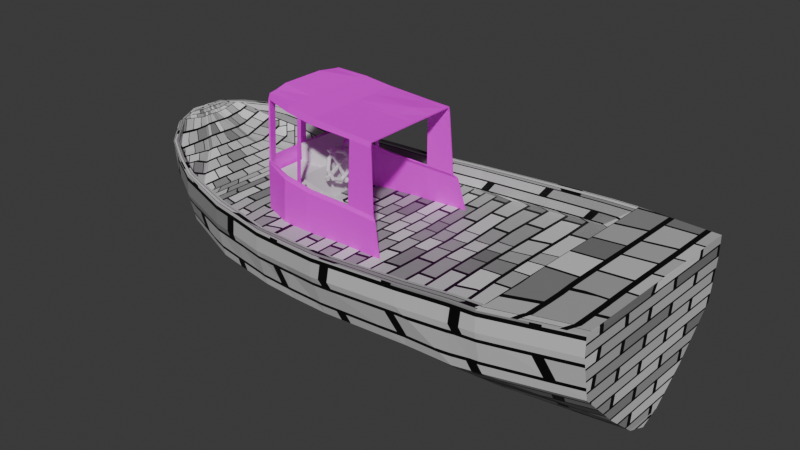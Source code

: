 # Source: Boat.blend  (saved by Blender 5.1.29; exported with 4.5.12 LTS)
import bpy
from mathutils import Matrix  # noqa: F401  (used for matrix-valued properties, if any)

bpy.ops.wm.read_factory_settings(use_empty=True)
scene = bpy.context.scene
scene.name = 'Scene'

# ---- collections
col_collection = bpy.data.collections.new('Collection'); scene.collection.children.link(col_collection)

# ---- materials (node trees are filled in below, after node groups)
mat_material_001 = bpy.data.materials.new('Material.001')
mat_material_001.alpha_threshold = 0.0
mat_material_001.use_backface_culling_lightprobe_volume = False
mat_material_001.roughness = 0.5
mat_material_001.line_color = (0.0, 0.0, 0.0, 1.0)
mat_material = bpy.data.materials.new('Material')
mat_material.alpha_threshold = 0.0
mat_material.use_backface_culling_lightprobe_volume = False
mat_material.roughness = 0.5
mat_material.line_color = (0.0, 0.0, 0.0, 1.0)

# ---- material node trees
mat_material_001.use_nodes = True; mat_material_001.node_tree.nodes.clear()
_N = mat_material_001.node_tree.nodes; _L = mat_material_001.node_tree.links
n0 = _N.new('ShaderNodeOutputMaterial'); n0.name = 'Material Output'; n0.location = (200, 100)
n1 = _N.new('ShaderNodeBsdfPrincipled'); n1.name = 'Principled BSDF'; n1.location = (-200, 100)
n2 = _N.new('ShaderNodeTexBrick'); n2.name = 'Brick Texture'; n2.location = (-522, 77)
n2.width = 165
n3 = _N.new('ShaderNodeUVMap'); n3.name = 'UV Map'; n3.location = (-724, -41)
_L.new(n1.outputs[0], n0.inputs[0])
_L.new(n2.outputs[0], n1.inputs[0])
_L.new(n3.outputs[0], n2.inputs[0])
n0.is_active_output = True
mat_material.use_nodes = True; mat_material.node_tree.nodes.clear()
_N = mat_material.node_tree.nodes; _L = mat_material.node_tree.links
n0 = _N.new('ShaderNodeOutputMaterial'); n0.name = 'Material Output'; n0.location = (200, 100)
n1 = _N.new('ShaderNodeBsdfPrincipled'); n1.name = 'Principled BSDF'; n1.location = (-200, 100)
n2 = _N.new('ShaderNodeTexImage'); n2.name = 'Image Texture'; n2.location = (-522, 77)
_L.new(n1.outputs[0], n0.inputs[0])
_L.new(n2.outputs[0], n1.inputs[0])
_L.new(n2.outputs[1], n1.inputs[4])
n0.is_active_output = True

# ---- world
world_world = bpy.data.worlds.new('World'); scene.world = world_world
world_world.use_nodes = True; world_world.node_tree.nodes.clear()
_N = world_world.node_tree.nodes; _L = world_world.node_tree.links
n0 = _N.new('ShaderNodeOutputWorld'); n0.name = 'World Output'; n0.location = (200, 100)
n1 = _N.new('ShaderNodeBackground'); n1.name = 'Background'; n1.location = (-200, 100)
n1.inputs[0].default_value = (0.05088, 0.05088, 0.05088, 1.0)
_L.new(n1.outputs[0], n0.inputs[0])
n0.is_active_output = True
world_world.color = (0.05088, 0.05088, 0.05088)
world_world.sun_shadow_jitter_overblur = 0.0

# ---- meshes
me_cube = bpy.data.meshes.new('Cube')
me_cube.from_pydata([(-4.871, 4.374, -1.243), (-4.841, 4.039, -2.669), (-5.007, -4.326, -1.068), (-4.972, -4.048, -2.512), (-4.925, -0.05288, -5.216), (-5.078, -0.007506, -1.297), (-8.116, 0.03176, -3.326), (-8.124, -3.09, -1.128), (-8.142, -3.356, -0.2406), (-8.035, 3.531, -0.3731), (-8.022, 3.226, -1.495), (-7.607, 0.0674, -1.216), (-9.162, 0.07689, -1.823), (-9.209, -2.633, 0.2082), (-10.05, -1.624, 0.8553), (-9.115, 2.773, 0.08756), (-10.07, 0.1183, -0.404), (-9.116, 0.09619, -0.3624), (-10.02, 0.1225, 0.6203), (-9.992, 1.903, 0.7847), (-2.235, 4.312, -2.844), (-2.413, -4.78, -1.138), (-2.371, -4.388, -2.663), (-2.265, 4.762, -1.317), (-2.333, -0.08977, -5.58), (0.5181, -4.429, -2.741), (0.639, 4.955, -1.21), (0.6542, 4.271, -2.903), (0.4817, -5.047, -1.03), (0.5583, -0.1337, -5.787), (4.237, -4.479, -2.493), (4.358, 4.848, -0.9315), (-4.824, 4.027, -0.3595), (4.375, 4.222, -2.654), (4.202, -5.037, -0.7592), (4.28, -0.1836, -5.588), (-10.35, 0.8278, 1.005), (-10.38, 0.1004, 0.4057), (-10.36, 0.1046, 1.016), (-10.37, -0.5639, 1.032), (6.194, -4.609, -2.354), (6.315, 4.729, -0.7765), (6.693, -0.1546, -0.6939), (6.334, 4.307, -2.466), (6.161, -4.964, -0.6087), (6.311, -0.2094, -5.409), (-4.943, -1.605, -3.933), (-4.473, -3.725, -1.212), (-8.129, -1.014, -2.402), (-7.635, -2.754, -1.205), (-9.168, -0.7669, -1.143), (-9.928, -0.4351, -0.145), (-9.133, -0.9973, -0.3414), (-10.02, -0.3444, 0.6293), (-2.353, -1.837, -4.255), (-1.924, -4.129, -1.208), (1.85, -4.159, -1.093), (0.5387, -1.835, -4.51), (4.652, -4.107, -0.8775), (4.261, -1.978, -4.625), (-10.38, -0.1826, 0.6269), (-10.36, -0.1685, 1.021), (6.651, -3.846, -0.716), (6.279, -1.926, -4.575), (-4.391, 3.805, -1.227), (-4.896, 1.506, -4.017), (-7.578, 2.682, -1.209), (-8.095, 1.096, -2.558), (-9.912, 0.6662, -0.1726), (-9.1, 1.177, -0.3832), (-10.01, 0.5838, 0.6114), (-9.141, 0.9325, -1.185), (-1.829, 4.167, -1.205), (-2.299, 1.665, -4.343), (1.946, 4.183, -1.076), (0.5914, 1.577, -4.593), (4.872, 4.092, -0.8478), (4.319, 1.611, -4.758), (-10.38, 0.3571, 0.583), (-10.36, 0.3793, 1.011), (6.702, 3.991, -0.7011), (6.332, 1.432, -4.703), (-4.945, -2.438, -3.539), (-8.12, -1.82, -1.966), (-9.262, -1.474, -0.6195), (-10.05, -0.8811, 0.2497), (-2.355, -2.663, -3.791), (-2.415, -4.45, -1.155), (0.4874, -4.653, -1.043), (0.5356, -2.705, -3.895), (4.208, -4.587, -0.7721), (4.321, -2.718, -3.99), (-10.37, -0.2932, 0.6912), (6.169, -4.486, -0.6211), (6.225, -2.703, -3.929), (-5.01, -3.979, -1.085), (-8.168, -3.115, -0.3779), (-9.158, -2.408, 0.04301), (-10.04, -1.366, 0.8503), (-10.37, -0.2896, 1.027), (-4.887, 4.011, -1.252), (-8.069, 3.212, -0.3978), (-9.041, 2.531, 0.05688), (-9.998, 1.526, 0.7919), (-10.35, 0.5095, 1.011), (-4.872, 2.367, -3.65), (-8.06, 1.905, -2.193), (-10.02, 1.118, 0.2097), (-9.154, 1.852, -0.6529), (-2.278, 4.369, -1.321), (-2.275, 2.521, -3.905), (0.632, 4.52, -1.205), (0.6159, 2.479, -4.002), (4.35, 4.353, -0.924), (4.35, 2.336, -4.341), (-10.36, 0.5059, 0.6752), (6.307, 4.224, -0.7681), (6.307, 2.383, -4.195), (-7.126, -3.542, -1.891), (-7.108, -0.003163, -4.353), (-7.028, 3.94, -0.8671), (-6.642, 0.03643, -1.232), (-7.014, 3.621, -2.156), (-7.148, -3.814, -0.7161), (-6.684, -3.398, -1.206), (-7.12, -1.328, -3.154), (-7.078, 1.327, -3.275), (-6.611, 3.478, -1.215), (-7.144, -3.521, -0.7218), (-7.118, -2.109, -2.832), (-7.051, 2.131, -2.997), (-7.034, 3.601, -0.8624), (2.127, -0.09592, -1.047), (4.722, -0.1306, -0.8496), (-4.815, 4.39, -0.3586), (6.302, 4.746, 0.0787), (-7.998, 3.226, 0.2979), (-7.993, 3.544, 0.2918), (-6.989, 3.956, -0.007857), (-9.034, 2.627, 0.5527), (-9.029, 2.969, 0.5462), (-9.798, 1.783, 0.7329), (-9.792, 2.159, 0.7256), (-2.216, 4.778, -0.4541), (0.6781, 4.971, -0.3501), (4.397, 4.864, -0.07128), (-2.228, 4.386, -0.4667), (0.6712, 4.536, -0.3447), (4.389, 4.369, -0.06384), (6.294, 4.241, 0.08705), (-6.994, 3.617, -0.002309), (-2.367, -4.763, -0.3146), (-4.954, -4.311, -0.2381), (-7.114, -3.799, 0.08919), (-9.122, -2.729, 0.6068), (-9.838, -1.848, 0.8086), (-8.105, -3.343, 0.3459), (0.5171, -5.032, -0.2164), (-2.368, -4.434, -0.3402), (4.237, -5.022, 0.05353), (0.5227, -4.637, -0.2294), (6.15, -4.948, 0.1989), (4.244, -4.572, 0.04067), (6.157, -4.471, 0.1865), (-4.952, -3.964, -0.2483), (-8.102, -3.1, 0.3412), (-9.118, -2.509, 0.6025), (-9.834, -1.59, 0.8037), (-7.109, -3.506, 0.08355), (-0.7805, 4.292, -2.893), (-0.9496, -4.912, -1.086), (-0.8777, -0.1109, -5.697), (-0.916, -4.408, -2.727), (-0.7965, 4.86, -1.265), (-0.8952, -1.699, -4.539), (-0.4689, -4.23, -1.135), (-0.846, 1.485, -4.616), (-0.3714, 4.233, -1.122), (-0.8996, -2.683, -3.854), (-0.9444, -4.55, -1.097), (-0.8031, 4.446, -1.259), (-0.8193, 2.501, -3.962), (-0.7574, 4.876, -0.4055), (-0.7639, 4.462, -0.4), (-0.9142, -4.897, -0.2727), (-0.909, -4.534, -0.2845), (-3.526, 4.174, -2.759), (-3.695, -4.554, -1.093), (-3.616, -0.07289, -5.389), (-3.659, -4.22, -2.595), (-3.555, 4.566, -1.272), (-3.635, -1.806, -4.065), (-3.205, -3.989, -1.244), (-3.582, 1.667, -4.158), (-3.115, 4.03, -1.249), (-3.636, -2.552, -3.655), (-3.704, -4.217, -1.118), (-3.575, 4.188, -1.285), (-3.559, 2.442, -3.768), (-3.501, 4.583, -0.3922), (-3.51, 4.205, -0.395), (-3.646, -4.539, -0.265), (-3.645, -4.2, -0.2777), (-4.69, -1.866, -1.249), (-7.629, -1.406, -1.211), (-9.13, -0.7714, -0.3457), (-10.02, -0.1456, 0.6255), (-10.36, 0.009325, 1.018), (-4.933, -0.6677, -4.715), (-8.116, -0.4289, -2.913), (-9.16, -0.3249, -1.424), (-10.06, -0.08377, -0.304), (-2.338, -0.762, -5.037), (0.5531, -0.8053, -5.212), (4.277, -0.859, -5.21), (-10.38, 0.005367, 0.4925), (6.67, -1.556, -0.6998), (6.295, -1.011, -5.124), (-7.11, -0.5375, -3.892), (-6.674, -1.834, -1.218), (2.066, -1.379, -1.063), (4.701, -1.422, -0.8579), (-0.8826, -0.7828, -5.137), (-3.622, -0.7164, -4.864), (-4.913, 0.5876, -4.729), (-8.1, 0.5108, -2.97), (-10.06, 0.3219, -0.3209), (-9.147, 0.4962, -1.432), (-2.317, 0.6105, -5.052), (0.5745, 0.5673, -5.227), (4.3, 0.5124, -5.284), (-10.38, 0.1978, 0.4906), (6.712, 1.163, -0.7067), (6.319, 0.5567, -5.175), (-4.639, 1.72, -1.27), (-7.583, 1.572, -1.211), (-9.103, 0.9816, -0.3795), (-10.01, 0.339, 0.6161), (-10.36, 0.2018, 1.014), (-6.615, 1.952, -1.225), (-7.092, 0.5531, -3.927), (2.049, 1.22, -1.073), (4.738, 1.017, -0.8644), (-0.8612, 0.5897, -5.152), (-3.601, 0.5975, -4.88), (7.386, 1.181, 0.167), (7.459, 0.5423, -5.07), (7.344, -1.538, 0.2274), (7.434, -1.025, -5.018), (7.297, -4.485, 0.268), (7.29, -4.963, 0.2801), (7.435, 4.225, 0.1157), (7.442, 4.73, 0.1072), (7.324, -2.729, 0.2372), (7.404, 2.319, 0.1427), (7.366, -0.1363, 0.204), (7.469, 2.33, -3.976), (7.435, 4.225, 0.1157), (7.389, -2.717, -3.824), (7.297, -4.485, 0.268), (7.471, 1.384, -4.583), (7.419, -1.907, -4.458), (7.45, -0.2238, -5.303), (7.301, -4.979, -0.5013), (7.473, 4.293, -2.316), (7.454, 4.715, -0.6698), (7.332, -4.621, -2.157), (10.84, 0.9605, 0.4557), (10.91, 0.3928, -4.791), (10.8, -1.397, 0.5038), (10.89, -0.9663, -4.744), (10.76, -3.952, 0.544), (10.76, -4.367, 0.5524), (10.88, 3.599, 0.4066), (10.89, 4.037, 0.4008), (10.79, -2.43, 0.5187), (10.86, 1.948, 0.4345), (10.82, -0.1817, 0.4836), (10.92, 1.946, -3.671), (10.88, 3.599, 0.4066), (10.85, -2.43, -3.555), (10.76, -3.952, 0.544), (10.92, 0.5393, -4.739), (10.89, -1.147, -4.67), (10.91, -0.272, -5.026), (10.77, -4.382, -0.228), (10.92, 3.652, -2.025), (10.9, 4.022, -0.3792), (10.8, -4.077, -1.886), (-3.109, 1.617, -1.277), (-3.162, -1.762, -1.259), (-3.114, -0.02748, -1.258), (-1.824, -0.03987, -1.206), (-1.814, 1.531, -1.226), (-1.862, -1.669, -1.214), (-0.4064, -0.05881, -1.112), (-0.3869, 1.427, -1.134), (-0.4319, -1.567, -1.127), (-10.26, 0.1112, 0.9476), (-10.28, -0.8732, 0.9724), (-10.29, 0.1056, 0.1696), (-10.24, 1.141, 0.9309), (-10.25, -0.2562, 0.4018), (-10.27, -0.2184, 0.9539), (-10.26, 0.4404, 0.9412), (-10.24, 0.4472, 0.3627), (-10.27, -0.603, 0.9672), (-10.28, -0.4646, 0.5625), (-10.26, 0.6844, 0.5395), (-10.25, 0.8065, 0.9374), (-10.29, -0.02062, 0.2603), (-10.26, -0.03442, 0.9504), (-10.26, 0.2432, 0.945), (-10.28, 0.234, 0.254), (-9.116, 0.09619, -0.4644), (-9.133, -0.9973, -0.4433), (-9.1, 1.177, -0.4852), (-9.13, -0.7714, -0.4477), (-9.103, 0.9816, -0.4814), (-4.345, 1.27, -1.602), (-4.238, 1.275, -1.594)], [(317, 314), (318, 316), (315, 317), (314, 318)], [(189, 187, 2, 3), (129, 118, 7, 83), (19, 103, 141, 142), (204, 11, 17, 205), (120, 122, 10, 9), (219, 121, 11, 204), (118, 123, 8, 7), (240, 119, 6, 225), (227, 12, 16, 226), (84, 13, 14, 85), (7, 8, 13), (225, 6, 12, 227), (9, 10, 15), (83, 7, 13, 84), (313, 300, 37, 231), (311, 298, 38, 207), (41, 31, 145, 135), (205, 17, 18, 206), (244, 228, 24, 188), (186, 190, 23, 20), (195, 86, 22, 189), (172, 170, 21, 22), (28, 34, 159, 157), (170, 28, 157, 184), (30, 34, 28, 25), (58, 221, 220, 56), (243, 229, 29, 171), (169, 173, 26, 27), (178, 89, 25, 172), (40, 44, 34, 30), (96, 97, 166, 165), (229, 230, 35, 29), (27, 26, 31, 33), (89, 91, 30, 25), (115, 104, 36), (207, 38, 37, 215), (309, 301, 36, 104), (307, 299, 39, 92), (187, 21, 151, 201), (230, 233, 45, 35), (33, 31, 41, 43), (91, 94, 40, 30), (214, 217, 63, 59), (216, 62, 253, 247), (310, 302, 60, 215), (99, 61, 60, 92), (213, 214, 59, 57), (163, 161, 250, 249), (222, 213, 57, 174), (94, 63, 261, 258), (223, 212, 54, 191), (97, 52, 53, 98), (306, 303, 61, 99), (209, 48, 50, 210), (210, 50, 51, 211), (128, 124, 49, 96), (96, 49, 52, 97), (218, 125, 48, 209), (114, 117, 81, 77), (312, 304, 79, 238), (231, 238, 79, 78), (112, 114, 77, 75), (116, 113, 76, 80), (181, 112, 75, 176), (113, 111, 74, 76), (198, 110, 73, 193), (180, 109, 72, 177), (236, 69, 70, 237), (308, 305, 78, 115), (106, 67, 71, 108), (108, 71, 68, 107), (130, 126, 67, 106), (235, 66, 69, 236), (197, 100, 64, 194), (239, 127, 66, 235), (93, 163, 249, 259), (8, 123, 153, 156), (299, 306, 99, 39), (98, 14, 155, 167), (39, 99, 92), (59, 63, 94, 91), (302, 307, 92, 60), (57, 59, 91, 89), (62, 58, 90, 93), (174, 57, 89, 178), (58, 56, 88, 90), (175, 55, 87, 179), (191, 54, 86, 195), (48, 83, 84, 50), (50, 84, 85, 51), (125, 129, 83, 48), (192, 47, 95, 196), (101, 131, 150, 136), (122, 130, 106, 10), (15, 108, 107, 19), (10, 106, 108, 15), (301, 308, 115, 36), (120, 9, 137, 138), (186, 20, 110, 198), (113, 116, 149, 148), (169, 27, 112, 181), (131, 100, 32, 150), (27, 33, 114, 112), (102, 101, 136, 139), (33, 43, 117, 114), (304, 309, 104, 79), (78, 79, 104, 115), (69, 102, 103, 70), (66, 101, 102, 69), (127, 131, 101, 66), (64, 100, 131, 127), (1, 105, 130, 122), (46, 82, 129, 125), (34, 44, 161, 159), (234, 64, 127, 239), (105, 65, 126, 130), (208, 46, 125, 218), (95, 47, 124, 128), (224, 4, 119, 240), (3, 2, 123, 118), (203, 5, 121, 219), (0, 1, 122, 120), (82, 3, 118, 129), (103, 102, 139, 141), (242, 241, 132, 133), (232, 242, 133, 42), (221, 58, 62, 216), (76, 242, 232, 80), (74, 241, 242, 76), (150, 138, 137, 136), (136, 137, 140, 139), (139, 140, 142, 141), (199, 134, 32, 200), (182, 143, 146, 183), (145, 144, 147, 148), (135, 145, 148, 149), (135, 149, 251, 252), (32, 134, 138, 150), (31, 26, 144, 145), (190, 0, 134, 199), (180, 111, 147, 183), (0, 120, 138, 134), (232, 42, 255, 245), (9, 15, 140, 137), (111, 113, 148, 147), (15, 19, 142, 140), (173, 23, 143, 182), (197, 109, 146, 200), (202, 164, 152, 201), (185, 158, 151, 184), (162, 160, 157, 159), (163, 162, 159, 161), (116, 80, 254, 257), (156, 165, 166, 154), (153, 168, 165, 156), (154, 166, 167, 155), (152, 164, 168, 153), (128, 96, 165, 168), (93, 90, 162, 163), (13, 8, 156, 154), (14, 13, 154, 155), (123, 2, 152, 153), (97, 98, 167, 166), (95, 128, 168, 164), (90, 88, 160, 162), (196, 95, 164, 202), (179, 87, 158, 185), (88, 179, 185, 160), (160, 185, 184, 157), (26, 173, 182, 144), (109, 180, 183, 146), (144, 182, 183, 147), (20, 169, 181, 110), (56, 175, 179, 88), (54, 174, 178, 86), (111, 180, 177, 74), (110, 181, 176, 73), (212, 222, 174, 54), (86, 178, 172, 22), (20, 23, 173, 169), (228, 243, 171, 24), (21, 170, 184, 151), (25, 28, 170, 172), (87, 196, 202, 158), (158, 202, 201, 151), (100, 197, 200, 32), (23, 190, 199, 143), (143, 199, 200, 146), (1, 186, 198, 105), (55, 192, 196, 87), (46, 191, 195, 82), (109, 197, 194, 72), (105, 198, 193, 65), (208, 223, 191, 46), (2, 187, 201, 152), (82, 195, 189, 3), (1, 0, 190, 186), (224, 244, 188, 4), (22, 21, 187, 189), (4, 188, 223, 208), (24, 171, 222, 212), (133, 132, 220, 221), (42, 133, 221, 216), (47, 203, 219, 124), (4, 208, 218, 119), (119, 218, 209, 6), (12, 210, 211, 16), (6, 209, 210, 12), (188, 24, 212, 223), (171, 29, 213, 222), (149, 116, 257, 251), (29, 35, 214, 213), (300, 310, 215, 37), (42, 216, 247, 255), (35, 45, 217, 214), (61, 207, 215, 60), (52, 205, 206, 53), (303, 311, 207, 61), (124, 219, 204, 49), (49, 204, 205, 52), (65, 193, 244, 224), (73, 176, 243, 228), (5, 291, 289, 320, 319, 234), (65, 224, 240, 126), (5, 234, 239, 121), (121, 239, 235, 11), (11, 235, 236, 17), (17, 236, 237, 18), (37, 38, 238, 231), (298, 312, 238, 38), (45, 233, 246, 262), (77, 81, 233, 230), (63, 217, 248, 261), (75, 77, 230, 229), (176, 75, 229, 243), (193, 73, 228, 244), (305, 313, 231, 78), (67, 225, 227, 71), (71, 227, 226, 68), (126, 240, 225, 67), (117, 43, 264, 256), (43, 41, 265, 264), (81, 117, 256, 260), (40, 94, 258, 266), (161, 44, 263, 250), (266, 258, 280, 288), (62, 93, 259, 253), (44, 40, 266, 263), (41, 135, 252, 265), (233, 81, 260, 246), (217, 45, 262, 248), (80, 232, 245, 254), (268, 270, 284), (256, 264, 286, 278), (250, 263, 285, 272), (255, 247, 269, 277), (245, 255, 277, 267), (248, 262, 284, 270), (252, 251, 273, 274), (265, 252, 274, 287), (257, 254, 276, 279), (249, 250, 272, 271), (264, 265, 287, 286), (251, 257, 279, 273), (259, 249, 271, 281), (260, 256, 278, 282), (246, 260, 282, 268), (258, 261, 283, 280), (263, 266, 288, 285), (262, 246, 268, 284), (254, 245, 267, 276), (261, 248, 270, 283), (247, 253, 275, 269), (253, 259, 281, 275), (285, 287, 274, 273, 279, 276, 267, 277, 269, 275, 281, 271, 272), (288, 286, 287, 285), (280, 278, 286, 288), (283, 282, 278, 280), (270, 268, 282, 283), (203, 47, 192, 290), (220, 132, 295, 297), (234, 289, 194, 64), (290, 192, 55, 294), (289, 291, 292, 293), (194, 289, 293, 72), (290, 291, 5, 203), (293, 292, 295, 296), (294, 292, 291, 290), (72, 293, 296, 177), (294, 55, 175, 297), (297, 175, 56, 220), (296, 295, 132, 241), (177, 296, 241, 74), (297, 295, 292, 294), (68, 226, 313, 305), (18, 237, 312, 298), (53, 206, 311, 303), (16, 211, 310, 300), (70, 103, 309, 304), (19, 107, 308, 301), (51, 85, 307, 302), (14, 98, 306, 299), (107, 68, 305, 308), (237, 70, 304, 312), (98, 53, 303, 306), (211, 51, 302, 310), (85, 14, 299, 307), (103, 19, 301, 309), (206, 18, 298, 311), (226, 16, 300, 313), (234, 319, 320, 289)])
_uv = me_cube.uv_layers.new(name='UVMap')
_uv.uv.foreach_set('vector', [0.5524, 0.6265, 0.5574, 0.7175, 0.5321, 0.7175, 0.5264, 0.6265, 0.4708, 0.4692, 0.4758, 0.6265, 0.4459, 0.6265, 0.4293, 0.4692, 0.723, 0.5672, 0.7232, 0.4521, 0.7334, 0.4519, 0.7461, 0.5666, 0.3336, 0.6189, 0.4922, 0.6189, 0.5201, 0.8009, 0.3615, 0.8009, 0.5029, 0.8858, 0.52, 0.7525, 0.6486, 0.7525, 0.6315, 0.8858, 0.3949, 0.4597, 0.5121, 0.4597, 0.4922, 0.6189, 0.3336, 0.6189, 0.4758, 0.6265, 0.4778, 0.7175, 0.4483, 0.7175, 0.4459, 0.6265, 0.4493, 0.5713, 0.453, 0.513, 0.5514, 0.513, 0.5477, 0.5713, 0.6997, 0.5713, 0.7034, 0.513, 0.8318, 0.513, 0.8281, 0.5713, 0.4047, 0.6265, 0.4142, 0.7175, 0.3761, 0.7576, 0.383, 0.6265, 0.4459, 0.6265, 0.4483, 0.7175, 0.4142, 0.7175, 0.5477, 0.5713, 0.5514, 0.513, 0.7034, 0.513, 0.6997, 0.5713, 0.6315, 0.8858, 0.6486, 0.7525, 0.717, 0.8672, 0.4293, 0.4692, 0.4459, 0.6265, 0.4142, 0.7175, 0.4047, 0.6265, 0.8862, 0.5713, 0.8899, 0.513, 0.9136, 0.513, 0.9099, 0.5713, 0.5077, 0.4574, 0.5313, 0.4568, 0.5334, 0.5718, 0.5058, 0.5725, 0.1323, 0.8858, 0.1813, 0.8858, 0.1813, 0.9498, 0.1323, 0.9498, 0.3615, 0.8009, 0.5201, 0.8009, 0.5233, 0.9307, 0.3647, 0.9307, 0.3265, 0.5713, 0.299, 0.5713, 0.3027, 0.513, 0.3302, 0.513, 0.4025, 0.7525, 0.3854, 0.8858, 0.3456, 0.8858, 0.3627, 0.7525, 0.5638, 0.4643, 0.5893, 0.4643, 0.5782, 0.6265, 0.5524, 0.6265, 0.6054, 0.6265, 0.6114, 0.7175, 0.5829, 0.7175, 0.5782, 0.6265, 0.6395, 0.7175, 0.7092, 0.7175, 0.7074, 0.7576, 0.6377, 0.7576, 0.6114, 0.7175, 0.6395, 0.7175, 0.6377, 0.7576, 0.6097, 0.7576, 0.6973, 0.6265, 0.7092, 0.7175, 0.6395, 0.7175, 0.6321, 0.6265, 0.2135, -0.3961, 0.3693, -0.399, 0.3649, -0.2278, 0.2091, -0.2249, 0.2756, 0.5713, 0.2535, 0.5713, 0.2572, 0.513, 0.2792, 0.513, 0.3064, 0.7525, 0.2893, 0.8858, 0.2376, 0.8871, 0.2547, 0.7537, 0.6152, 0.4643, 0.6412, 0.4643, 0.6321, 0.6265, 0.6054, 0.6265, 0.7322, 0.6265, 0.7444, 0.7175, 0.7092, 0.7175, 0.6973, 0.6265, 0.085, 0.7221, -0.05208, 0.7221, -0.006613, 0.6189, 0.1097, 0.6189, 0.2535, 0.5713, 0.202, 0.5713, 0.2057, 0.513, 0.2572, 0.513, 0.2547, 0.7537, 0.2376, 0.8871, 0.1813, 0.8858, 0.1984, 0.7525, 0.6412, 0.4643, 0.7102, 0.4643, 0.6973, 0.6265, 0.6321, 0.6265, 0.8822, 0.6091, 0.8903, 0.7403, 0.8715, 0.7381, 0.9714, 0.4894, 0.9713, 0.513, 0.9136, 0.513, 0.9136, 0.4894, 0.6803, 0.4532, 0.7051, 0.5676, 0.6748, 0.5684, 0.6577, 0.5688, 0.3615, 0.6265, 0.3424, 0.7576, 0.3323, 0.7576, 0.3086, 0.6265, 0.5574, 0.7175, 0.5829, 0.7175, 0.5816, 0.7576, 0.5569, 0.7576, 0.202, 0.5713, 0.1717, 0.5713, 0.1754, 0.513, 0.2057, 0.513, 0.1984, 0.7525, 0.1813, 0.8858, 0.1323, 0.8858, 0.1494, 0.7525, 0.7102, 0.4643, 0.745, 0.4643, 0.7322, 0.6265, 0.6973, 0.6265, 0.7013, 0.1269, 0.741, 0.1269, 0.7412, 0.2854, 0.7046, 0.2854, 0.5916, 0.503, 0.7178, 0.503, 0.6676, 0.5958, 0.5609, 0.5958, 0.2956, 0.6004, 0.3376, 0.6116, 0.2815, 0.6265, 0.263, 0.6265, 0.2852, 0.7576, 0.2678, 0.7576, 0.2815, 0.6265, 0.3086, 0.6265, 0.6289, 0.1269, 0.7013, 0.1269, 0.7046, 0.2854, 0.6349, 0.2854, 0.1626, 0.4658, 0.1565, 0.581, 0.1435, 0.5813, 0.1461, 0.4612, 0.6008, 0.1269, 0.6289, 0.1269, 0.6349, 0.2854, 0.6079, 0.2854, 0.745, 0.4643, 0.7412, 0.2854, 0.7623, 0.2854, 0.7663, 0.4643, 0.5474, 0.1269, 0.5728, 0.1269, 0.5814, 0.2854, 0.5569, 0.2854, -0.09507, 0.8408, 0.1882, 0.8041, 0.1913, 0.9339, -0.08394, 0.9427, 0.4774, 0.4581, 0.4961, 0.4577, 0.4891, 0.5729, 0.4727, 0.5733, 0.4127, 0.1269, 0.4221, 0.2854, 0.3907, 0.4, 0.3754, 0.3238, 0.3754, 0.3238, 0.3907, 0.4, 0.3558, 0.5338, 0.3106, 0.5256, 0.05662, 0.5082, 0.2669, 0.4621, 0.1603, 0.622, -0.03919, 0.6947, -0.03919, 0.6947, 0.1603, 0.622, 0.1882, 0.8041, -0.09507, 0.8408, 0.4648, 0.1269, 0.4654, 0.2854, 0.4221, 0.2854, 0.4127, 0.1269, 0.1906, 0.5832, 0.1416, 0.5832, 0.1457, 0.4911, 0.193, 0.4911, 0.55, 0.4564, 0.6061, 0.455, 0.6172, 0.5698, 0.5589, 0.5712, 0.924, 0.4798, 0.9472, 0.4807, 0.9447, 0.7389, 0.9387, 0.6031, 0.2469, 0.5844, 0.1906, 0.5832, 0.193, 0.4911, 0.2472, 0.4922, 0.9751, -0.5, 0.979, -0.399, 0.8191, -0.399, 0.8152, -0.5, 0.2986, 0.5832, 0.2469, 0.5844, 0.2472, 0.4922, 0.297, 0.4911, 0.979, -0.399, 0.9745, -0.2278, 0.8147, -0.2278, 0.8191, -0.399, 0.3947, 0.5832, 0.3549, 0.5832, 0.3513, 0.4911, 0.3897, 0.4911, 0.9821, -0.01973, 0.9792, 0.0995, 0.8193, 0.0995, 0.8222, -0.01973, 0.6946, 0.8009, 0.8618, 0.8009, 0.8649, 0.9307, 0.6977, 0.9307, 0.856, 0.6073, 0.8684, 0.5294, 0.9387, 0.6031, 0.8822, 0.6091, 0.6408, 0.5832, 0.6269, 0.4911, 0.7003, 0.4906, 0.717, 0.5823, 0.717, 0.5823, 0.7003, 0.4906, 0.7677, 0.4906, 0.7805, 0.5959, 0.5122, 0.5832, 0.5029, 0.4911, 0.6269, 0.4911, 0.6408, 0.5832, 0.6667, 0.6189, 0.8339, 0.6189, 0.8618, 0.8009, 0.6946, 0.8009, 0.9741, 0.1562, 0.9527, 0.2575, 0.7596, 0.2692, 0.8169, 0.1562, 0.641, 0.4597, 0.7646, 0.4597, 0.8339, 0.6189, 0.6667, 0.6189, 1.082, 0.7221, 1.125, 0.6189, 1.283, 0.6189, 1.246, 0.7221, 0.4483, 0.7175, 0.4778, 0.7175, 0.4873, 0.7576, 0.4618, 0.7576, 0.4466, 0.5739, 0.4774, 0.4581, 0.4727, 0.5733, 0.4694, 0.5734, 0.3843, 0.4604, 0.3822, 0.5755, 0.3669, 0.5759, 0.3671, 0.4608, 0.3323, 0.7576, 0.2852, 0.7576, 0.3086, 0.6265, 0.7046, 0.2854, 0.7412, 0.2854, 0.745, 0.4643, 0.7102, 0.4643, 0.3376, 0.6116, 0.3615, 0.6265, 0.3086, 0.6265, 0.2815, 0.6265, 0.6349, 0.2854, 0.7046, 0.2854, 0.7102, 0.4643, 0.6412, 0.4643, 0.2096, -0.4971, 0.2135, -0.3961, 0.0413, -0.399, 0.03746, -0.5, 0.6079, 0.2854, 0.6349, 0.2854, 0.6412, 0.4643, 0.6152, 0.4643, 0.2135, -0.3961, 0.2091, -0.2249, 0.03688, -0.2278, 0.0413, -0.399, 0.2166, -0.0169, 0.2137, 0.1023, 0.04156, 0.0995, 0.0444, -0.01973, 0.5569, 0.2854, 0.5814, 0.2854, 0.5893, 0.4643, 0.5638, 0.4643, 0.4221, 0.2854, 0.4293, 0.4692, 0.4047, 0.6265, 0.3907, 0.4, 0.3907, 0.4, 0.4047, 0.6265, 0.383, 0.6265, 0.3558, 0.5338, 0.4654, 0.2854, 0.4708, 0.4692, 0.4293, 0.4692, 0.4221, 0.2854, 0.2214, 0.159, 0.2795, 0.2714, 0.06504, 0.2614, 0.05212, 0.1562, 0.4419, 0.7025, 0.3992, 0.7025, 0.4129, 0.6007, 0.4523, 0.6007, 0.52, 0.7525, 0.5122, 0.5832, 0.6408, 0.5832, 0.6486, 0.7525, 0.717, 0.8672, 0.717, 0.5823, 0.7805, 0.5959, 0.7869, 0.8672, 0.6486, 0.7525, 0.6408, 0.5832, 0.717, 0.5823, 0.717, 0.8672, 0.8501, 0.7472, 0.856, 0.6073, 0.8822, 0.6091, 0.8715, 0.7381, 0.5029, 0.8858, 0.6315, 0.8858, 0.6315, 0.9498, 0.5029, 0.9498, 0.4025, 0.7525, 0.3627, 0.7525, 0.3549, 0.5832, 0.3947, 0.5832, 0.1263, 0.7025, 0.08514, 0.7025, 0.09991, 0.6007, 0.14, 0.6007, 0.3064, 0.7525, 0.2547, 0.7537, 0.2469, 0.5844, 0.2986, 0.5832, 0.3992, 0.7025, 0.332, 0.7025, 0.3457, 0.6007, 0.4129, 0.6007, 0.2547, 0.7537, 0.1984, 0.7525, 0.1906, 0.5832, 0.2469, 0.5844, 0.4951, 0.7025, 0.4419, 0.7025, 0.4523, 0.6007, 0.4948, 0.6007, 0.1984, 0.7525, 0.1494, 0.7525, 0.1416, 0.5832, 0.1906, 0.5832, 0.6061, 0.455, 0.6803, 0.4532, 0.6577, 0.5688, 0.6172, 0.5698, 0.9387, 0.6031, 0.9447, 0.7389, 0.8903, 0.7403, 0.8822, 0.6091, 0.8618, 0.8009, 1.135, 0.797, 1.135, 0.9347, 0.8649, 0.9307, 0.8339, 0.6189, 1.017, 0.6197, 1.135, 0.797, 0.8618, 0.8009, 0.7646, 0.4597, 0.9899, 0.4719, 1.017, 0.6197, 0.8339, 0.6189, 0.7596, 0.2692, 0.9527, 0.2575, 0.9899, 0.4719, 0.7646, 0.4597, 0.4525, 0.7525, 0.4447, 0.5832, 0.5122, 0.5832, 0.52, 0.7525, 0.5291, 0.2854, 0.5379, 0.4643, 0.4708, 0.4692, 0.4654, 0.2854, 0.7092, 0.7175, 0.7444, 0.7175, 0.7425, 0.7576, 0.7074, 0.7576, 0.6405, 0.2692, 0.7596, 0.2692, 0.7646, 0.4597, 0.641, 0.4597, 0.4447, 0.5832, 0.4379, 0.4911, 0.5029, 0.4911, 0.5122, 0.5832, 0.522, 0.1269, 0.5291, 0.2854, 0.4654, 0.2854, 0.4648, 0.1269, 0.06504, 0.2614, 0.2795, 0.2714, 0.2669, 0.4621, 0.05662, 0.5082, 0.3564, 0.5713, 0.3601, 0.513, 0.453, 0.513, 0.4493, 0.5713, 0.5264, 0.6265, 0.5321, 0.7175, 0.4778, 0.7175, 0.4758, 0.6265, 0.4031, 0.2692, 0.5161, 0.2692, 0.5121, 0.4597, 0.3949, 0.4597, 0.4354, 0.8858, 0.4525, 0.7525, 0.52, 0.7525, 0.5029, 0.8858, 0.5379, 0.4643, 0.5264, 0.6265, 0.4758, 0.6265, 0.4708, 0.4692, 0.5664, 0.4908, 0.4388, 0.4908, 0.4837, 0.3989, 0.5397, 0.3989, 0.6687, -0.399, 0.6643, -0.2278, 0.5075, -0.2278, 0.5119, -0.399, 0.6649, -0.5, 0.6687, -0.399, 0.5119, -0.399, 0.5081, -0.5, 0.3693, -0.399, 0.2135, -0.3961, 0.2096, -0.4971, 0.3655, -0.5, 0.8191, -0.399, 0.6687, -0.399, 0.6649, -0.5, 0.8152, -0.5, 0.8147, -0.2278, 0.6643, -0.2278, 0.6687, -0.399, 0.8191, -0.399, 0.7969, 0.4503, 0.8033, 0.5652, 0.793, 0.5655, 0.7832, 0.4507, 0.7832, 0.4507, 0.793, 0.5655, 0.7666, 0.5661, 0.75, 0.4515, 0.75, 0.4515, 0.7666, 0.5661, 0.7461, 0.5666, 0.7334, 0.4519, 0.8393, 0.5643, 0.8188, 0.5648, 0.8144, 0.4499, 0.8272, 0.4496, 0.8744, 0.5635, 0.8546, 0.564, 0.8408, 0.4493, 0.8591, 0.4488, 0.8983, 0.5629, 0.8836, 0.5633, 0.8758, 0.4484, 0.8962, 0.4479, 0.9144, 0.5625, 0.8983, 0.5629, 0.8962, 0.4479, 0.9132, 0.4475, 0.9144, 0.5625, 0.9132, 0.4475, 0.9338, 0.447, 0.938, 0.5619, 0.8144, 0.4499, 0.8188, 0.5648, 0.8033, 0.5652, 0.7969, 0.4503, 0.1813, 0.8858, 0.2376, 0.8871, 0.2376, 0.951, 0.1813, 0.9498, 0.3854, 0.8858, 0.4354, 0.8858, 0.4354, 0.9498, 0.3854, 0.9498, 0.2349, 0.7025, 0.2036, 0.7025, 0.2174, 0.6007, 0.2486, 0.6007, 0.4354, 0.8858, 0.5029, 0.8858, 0.5029, 0.9498, 0.4354, 0.9498, 0.3128, 0.503, 0.4477, 0.503, 0.4382, 0.5958, 0.316, 0.5958, 0.6315, 0.8858, 0.717, 0.8672, 0.7077, 0.9498, 0.6315, 0.9498, 0.2036, 0.7025, 0.1263, 0.7025, 0.14, 0.6007, 0.2174, 0.6007, 0.717, 0.8672, 0.7869, 0.8672, 0.7776, 0.9498, 0.7077, 0.9498, 0.2893, 0.8858, 0.3456, 0.8858, 0.3456, 0.9498, 0.2893, 0.9498, 0.2991, 0.7025, 0.2661, 0.7025, 0.2799, 0.6007, 0.3128, 0.6007, 0.255, 0.4636, 0.2597, 0.4634, 0.2625, 0.5784, 0.2473, 0.5788, 0.2397, 0.4639, 0.2494, 0.4637, 0.2358, 0.5791, 0.221, 0.5794, 0.1758, 0.4655, 0.1974, 0.465, 0.2072, 0.5798, 0.1686, 0.5807, 0.1626, 0.4658, 0.1758, 0.4655, 0.1686, 0.5807, 0.1565, 0.581, 0.03346, 0.503, 0.1905, 0.503, 0.198, 0.5958, 0.05224, 0.5958, 0.307, 0.5773, 0.3101, 0.4622, 0.3356, 0.4616, 0.3323, 0.5767, 0.2903, 0.5777, 0.2896, 0.4627, 0.3101, 0.4622, 0.307, 0.5773, 0.3323, 0.5767, 0.3356, 0.4616, 0.3671, 0.4608, 0.3669, 0.5759, 0.2625, 0.5784, 0.2597, 0.4634, 0.2896, 0.4627, 0.2903, 0.5777, 0.1931, 0.7221, 0.085, 0.7221, 0.1097, 0.6189, 0.2407, 0.6189, 1.082, 0.7221, 0.9656, 0.7221, 0.9985, 0.6189, 1.125, 0.6189, 0.4142, 0.7175, 0.4483, 0.7175, 0.4618, 0.7576, 0.4323, 0.7576, 0.3761, 0.7576, 0.4142, 0.7175, 0.4323, 0.7576, 0.3873, 0.7576, 0.4778, 0.7175, 0.5321, 0.7175, 0.5321, 0.7576, 0.4873, 0.7576, -0.05208, 0.7221, -0.1407, 0.7221, -0.1235, 0.6189, -0.006613, 0.6189, 0.3757, 0.7221, 0.1931, 0.7221, 0.2407, 0.6189, 0.3749, 0.6189, 0.9656, 0.7221, 0.85, 0.7221, 0.8922, 0.6189, 0.9985, 0.6189, 0.4852, 0.7221, 0.3757, 0.7221, 0.3749, 0.6189, 0.476, 0.6189, 0.7649, 0.7253, 0.6319, 0.7286, 0.631, 0.6189, 0.7541, 0.6189, 0.85, 0.7221, 0.7649, 0.7253, 0.7541, 0.6189, 0.8922, 0.6189, 0.1974, 0.465, 0.2397, 0.4639, 0.221, 0.5794, 0.2072, 0.5798, 0.2376, 0.8871, 0.2893, 0.8858, 0.2893, 0.9498, 0.2376, 0.951, 0.2661, 0.7025, 0.2349, 0.7025, 0.2486, 0.6007, 0.2799, 0.6007, 0.8836, 0.5633, 0.8744, 0.5635, 0.8591, 0.4488, 0.8758, 0.4484, 0.3627, 0.7525, 0.3064, 0.7525, 0.2986, 0.5832, 0.3549, 0.5832, 0.2091, -0.2249, 0.2166, -0.0169, 0.0444, -0.01973, 0.03688, -0.2278, 0.5814, 0.2854, 0.6079, 0.2854, 0.6152, 0.4643, 0.5893, 0.4643, 0.9745, -0.2278, 0.9821, -0.01973, 0.8222, -0.01973, 0.8147, -0.2278, 0.3549, 0.5832, 0.2986, 0.5832, 0.297, 0.4911, 0.3513, 0.4911, 0.5728, 0.1269, 0.6008, 0.1269, 0.6079, 0.2854, 0.5814, 0.2854, 0.5893, 0.4643, 0.6152, 0.4643, 0.6054, 0.6265, 0.5782, 0.6265, 0.3627, 0.7525, 0.3456, 0.8858, 0.2893, 0.8858, 0.3064, 0.7525, 0.299, 0.5713, 0.2756, 0.5713, 0.2792, 0.513, 0.3027, 0.513, 0.5829, 0.7175, 0.6114, 0.7175, 0.6097, 0.7576, 0.5816, 0.7576, 0.6321, 0.6265, 0.6395, 0.7175, 0.6114, 0.7175, 0.6054, 0.6265, 0.6319, 0.7286, 0.4852, 0.7221, 0.476, 0.6189, 0.631, 0.6189, 0.2494, 0.4637, 0.255, 0.4636, 0.2473, 0.5788, 0.2358, 0.5791, 0.332, 0.7025, 0.2991, 0.7025, 0.3128, 0.6007, 0.3457, 0.6007, 0.3456, 0.8858, 0.3854, 0.8858, 0.3854, 0.9498, 0.3456, 0.9498, 0.8546, 0.564, 0.8393, 0.5643, 0.8272, 0.4496, 0.8408, 0.4493, 0.4525, 0.7525, 0.4025, 0.7525, 0.3947, 0.5832, 0.4447, 0.5832, 0.2137, 0.1023, 0.2214, 0.159, 0.05212, 0.1562, 0.04156, 0.0995, 0.5291, 0.2854, 0.5569, 0.2854, 0.5638, 0.4643, 0.5379, 0.4643, 0.9792, 0.0995, 0.9741, 0.1562, 0.8169, 0.1562, 0.8193, 0.0995, 0.4447, 0.5832, 0.3947, 0.5832, 0.3897, 0.4911, 0.4379, 0.4911, 0.522, 0.1269, 0.5474, 0.1269, 0.5569, 0.2854, 0.5291, 0.2854, 0.5321, 0.7175, 0.5574, 0.7175, 0.5569, 0.7576, 0.5321, 0.7576, 0.5379, 0.4643, 0.5638, 0.4643, 0.5524, 0.6265, 0.5264, 0.6265, 0.4525, 0.7525, 0.4354, 0.8858, 0.3854, 0.8858, 0.4025, 0.7525, 0.3564, 0.5713, 0.3265, 0.5713, 0.3302, 0.513, 0.3601, 0.513, 0.5782, 0.6265, 0.5829, 0.7175, 0.5574, 0.7175, 0.5524, 0.6265, 0.3601, 0.513, 0.3302, 0.513, 0.3302, 0.4894, 0.3601, 0.4894, 0.3027, 0.513, 0.2792, 0.513, 0.2792, 0.4894, 0.3027, 0.4894, 0.5119, -0.399, 0.5075, -0.2278, 0.3649, -0.2278, 0.3693, -0.399, 0.5081, -0.5, 0.5119, -0.399, 0.3693, -0.399, 0.3655, -0.5, 0.2795, 0.2714, 0.4031, 0.2692, 0.3949, 0.4597, 0.2669, 0.4621, 0.3601, 0.513, 0.3601, 0.4894, 0.453, 0.4894, 0.453, 0.513, 0.453, 0.513, 0.453, 0.4894, 0.5514, 0.4894, 0.5514, 0.513, 0.7034, 0.513, 0.7034, 0.4894, 0.8318, 0.4894, 0.8318, 0.513, 0.5514, 0.513, 0.5514, 0.4894, 0.7034, 0.4894, 0.7034, 0.513, 0.3302, 0.513, 0.3027, 0.513, 0.3027, 0.4894, 0.3302, 0.4894, 0.2792, 0.513, 0.2572, 0.513, 0.2572, 0.4894, 0.2792, 0.4894, 0.09991, 0.6007, 0.08514, 0.7025, 0.07322, 0.6007, 0.07331, 0.6007, 0.2572, 0.513, 0.2057, 0.513, 0.2057, 0.4894, 0.2572, 0.4894, 0.8899, 0.513, 0.8899, 0.4894, 0.9136, 0.4894, 0.9136, 0.513, 0.4477, 0.503, 0.5916, 0.503, 0.5609, 0.5958, 0.4382, 0.5958, 0.2057, 0.513, 0.1754, 0.513, 0.1754, 0.4894, 0.2057, 0.4894, 0.2678, 0.7576, 0.2462, 0.7576, 0.263, 0.6265, 0.2815, 0.6265, 0.1882, 0.8041, 0.3615, 0.8009, 0.3647, 0.9307, 0.1913, 0.9339, 0.4961, 0.4577, 0.5077, 0.4574, 0.5058, 0.5725, 0.4891, 0.5729, 0.2669, 0.4621, 0.3949, 0.4597, 0.3336, 0.6189, 0.1603, 0.622, 0.1603, 0.622, 0.3336, 0.6189, 0.3615, 0.8009, 0.1882, 0.8041, 0.4379, 0.4911, 0.3897, 0.4911, 0.3625, 0.3879, 0.4107, 0.3879, 0.3513, 0.4911, 0.297, 0.4911, 0.2698, 0.3879, 0.3241, 0.3879, 0.5161, 0.2692, 0.5148, 0.1562, 0.6691, 0.1562, 0.6161, 0.235, 0.6138, 0.2424, 0.6405, 0.2692, 0.4379, 0.4911, 0.4107, 0.3879, 0.4757, 0.3879, 0.5029, 0.4911, 0.5161, 0.2692, 0.6405, 0.2692, 0.641, 0.4597, 0.5121, 0.4597, 0.5121, 0.4597, 0.641, 0.4597, 0.6667, 0.6189, 0.4922, 0.6189, 0.4922, 0.6189, 0.6667, 0.6189, 0.6946, 0.8009, 0.5201, 0.8009, 0.5201, 0.8009, 0.6946, 0.8009, 0.6977, 0.9307, 0.5233, 0.9307, 0.9136, 0.513, 0.9713, 0.513, 0.9676, 0.5713, 0.9099, 0.5713, 0.5313, 0.4568, 0.55, 0.4564, 0.5589, 0.5712, 0.5334, 0.5718, 0.1754, 0.513, 0.1717, 0.5713, 0.1542, 0.5713, 0.1579, 0.513, 0.193, 0.4911, 0.1457, 0.4911, 0.1185, 0.3879, 0.1658, 0.3879, 0.7412, 0.2854, 0.741, 0.1269, 0.763, 0.1269, 0.7623, 0.2854, 0.2472, 0.4922, 0.193, 0.4911, 0.1658, 0.3879, 0.22, 0.3891, 0.297, 0.4911, 0.2472, 0.4922, 0.22, 0.3891, 0.2698, 0.3879, 0.3897, 0.4911, 0.3513, 0.4911, 0.3241, 0.3879, 0.3625, 0.3879, 0.8684, 0.5294, 0.8549, 0.4839, 0.924, 0.4798, 0.9387, 0.6031, 0.6269, 0.4911, 0.5997, 0.3879, 0.6747, 0.3894, 0.7003, 0.4906, 0.7003, 0.4906, 0.6747, 0.3894, 0.745, 0.3883, 0.7677, 0.4906, 0.5029, 0.4911, 0.4757, 0.3879, 0.5997, 0.3879, 0.6269, 0.4911, 0.1416, 0.5832, 0.1494, 0.7525, 0.08716, 0.7525, 0.07935, 0.5832, 0.1494, 0.7525, 0.1323, 0.8858, 0.07004, 0.8858, 0.08716, 0.7525, 0.1457, 0.4911, 0.1416, 0.5832, 0.07935, 0.5832, 0.08569, 0.4911, 0.7322, 0.6265, 0.745, 0.4643, 0.7663, 0.4643, 0.7527, 0.6265, 0.7425, 0.7576, 0.7444, 0.7175, 0.7649, 0.7175, 0.7634, 0.7576, 0.7527, 0.6265, 0.7663, 0.4643, 0.8311, 0.4643, 0.8177, 0.6265, 0.7178, 0.503, 0.8641, 0.503, 0.7941, 0.5958, 0.6676, 0.5958, 0.7444, 0.7175, 0.7322, 0.6265, 0.7527, 0.6265, 0.7649, 0.7175, 0.1323, 0.8858, 0.1323, 0.9498, 0.07004, 0.9498, 0.07004, 0.8858, 0.1185, 0.3879, 0.1457, 0.4911, 0.08569, 0.4911, 0.05849, 0.3879, 0.1754, 0.4894, 0.1754, 0.513, 0.1579, 0.513, 0.1579, 0.4894, 0.1905, 0.503, 0.3128, 0.503, 0.316, 0.5958, 0.198, 0.5958, 0.5601, 0.3063, 0.5146, 0.3089, 0.5395, 0.2791, 0.07935, 0.5832, 0.08716, 0.7525, 0.03053, 0.7525, 0.02272, 0.5832, 0.7634, 0.7576, 0.7649, 0.7175, 0.8306, 0.7175, 0.8296, 0.7576, 0.5768, 0.397, 0.4822, 0.397, 0.5036, 0.2832, 0.5786, 0.2832, 0.671, 0.397, 0.5768, 0.397, 0.5786, 0.2832, 0.655, 0.2832, 0.1579, 0.4894, 0.1579, 0.513, 0.1052, 0.513, 0.1032, 0.4894, 0.9094, 0.397, 0.8743, 0.397, 0.8524, 0.2832, 0.8828, 0.2832, 0.07004, 0.8858, 0.07004, 0.9498, 0.01341, 0.9498, 0.01341, 0.8858, 0.8742, 0.397, 0.7619, 0.397, 0.7325, 0.2832, 0.8522, 0.2832, 0.3569, 0.3955, 0.2105, 0.3907, 0.2105, 0.2769, 0.3643, 0.2832, 0.08716, 0.7525, 0.07004, 0.8858, 0.01341, 0.8858, 0.03053, 0.7525, 0.1213, -0.2417, 0.1213, -0.2417, 0.1472, -0.2812, 0.1472, -0.2812, 0.001644, -0.3842, 0.00165, -0.3843, 0.02693, -0.3822, 0.02692, -0.3822, 0.08569, 0.4911, 0.07935, 0.5832, 0.02272, 0.5832, 0.03111, 0.4911, 0.05849, 0.3879, 0.08569, 0.4911, 0.03111, 0.4911, 0.003904, 0.3879, 0.7663, 0.4643, 0.7623, 0.2854, 0.8248, 0.2854, 0.8311, 0.4643, 0.7649, 0.7175, 0.7527, 0.6265, 0.8177, 0.6265, 0.8306, 0.7175, 0.1579, 0.513, 0.1542, 0.5713, 0.09989, 0.5713, 0.1052, 0.513, 0.7619, 0.397, 0.671, 0.397, 0.655, 0.2832, 0.7325, 0.2832, 0.7623, 0.2854, 0.763, 0.1269, 0.83, 0.1269, 0.8248, 0.2854, 0.4822, 0.397, 0.4361, 0.3986, 0.4322, 0.2832, 0.5036, 0.2832, 0.4361, 0.3986, 0.3727, 0.397, 0.3644, 0.2832, 0.4322, 0.2832, 0.3722, 0.8012, 0.6528, 0.7996, 0.652, 0.8923, 0.6352, 0.8923, 0.6351, 0.8923, 0.5742, 0.8923, 0.5348, 0.8923, 0.4961, 0.8923, 0.4579, 0.8923, 0.4215, 0.8923, 0.3868, 0.8923, 0.3868, 0.8923, 0.3725, 0.8923, 0.3929, 0.6193, 0.6509, 0.6178, 0.6528, 0.7996, 0.3722, 0.8012, 0.4583, 0.4375, 0.6047, 0.4327, 0.6509, 0.6178, 0.3929, 0.6193, 0.5081, 0.3166, 0.5646, 0.3123, 0.6047, 0.4327, 0.4583, 0.4375, 0.3147, -0.6228, 0.3384, -0.6065, 0.3384, -0.6018, 0.3085, -0.6214, 0.4031, 0.2692, 0.2795, 0.2714, 0.2214, 0.159, 0.3746, 0.1562, 0.3649, -0.2278, 0.5075, -0.2278, 0.515, -0.01973, 0.3724, -0.01973, 0.6405, 0.2692, 0.6691, 0.1562, 0.8169, 0.1562, 0.7596, 0.2692, 0.3746, 0.1562, 0.2214, 0.159, 0.2137, 0.1023, 0.3696, 0.0995, 0.6691, 0.1562, 0.5148, 0.1562, 0.5122, 0.0995, 0.669, 0.0995, 0.8169, 0.1562, 0.6691, 0.1562, 0.669, 0.0995, 0.8193, 0.0995, 0.3746, 0.1562, 0.5148, 0.1562, 0.5161, 0.2692, 0.4031, 0.2692, 0.669, 0.0995, 0.5122, 0.0995, 0.515, -0.01973, 0.6718, -0.01973, 0.3696, 0.0995, 0.5122, 0.0995, 0.5148, 0.1562, 0.3746, 0.1562, 0.8193, 0.0995, 0.669, 0.0995, 0.6718, -0.01973, 0.8222, -0.01973, 0.3696, 0.0995, 0.2137, 0.1023, 0.2166, -0.0169, 0.3724, -0.01973, 0.3724, -0.01973, 0.2166, -0.0169, 0.2091, -0.2249, 0.3649, -0.2278, 0.6718, -0.01973, 0.515, -0.01973, 0.5075, -0.2278, 0.6643, -0.2278, 0.8222, -0.01973, 0.6718, -0.01973, 0.6643, -0.2278, 0.8147, -0.2278, 0.3724, -0.01973, 0.515, -0.01973, 0.5122, 0.0995, 0.3696, 0.0995, 0.7677, 0.4906, 0.745, 0.3883, 0.8549, 0.4839, 0.8684, 0.5294, 0.5233, 0.9307, 0.6977, 0.9307, 0.6914, 1.066, 0.517, 1.066, 0.1913, 0.9339, 0.3647, 0.9307, 0.3584, 1.066, 0.185, 1.069, 0.8318, 0.513, 0.8318, 0.4894, 0.8899, 0.4894, 0.8899, 0.513, 0.8649, 0.9307, 1.135, 0.9347, 1.036, 1.066, 0.8586, 1.066, 0.7869, 0.8672, 0.7805, 0.5959, 0.856, 0.6073, 0.8501, 0.7472, 0.3558, 0.5338, 0.383, 0.6265, 0.3615, 0.6265, 0.3376, 0.6116, 0.3822, 0.5755, 0.3843, 0.4604, 0.4774, 0.4581, 0.4466, 0.5739, 0.7805, 0.5959, 0.7677, 0.4906, 0.8684, 0.5294, 0.856, 0.6073, 0.6977, 0.9307, 0.8649, 0.9307, 0.8586, 1.066, 0.6914, 1.066, -0.08394, 0.9427, 0.1913, 0.9339, 0.185, 1.069, -0.00646, 1.066, 0.3106, 0.5256, 0.3558, 0.5338, 0.3376, 0.6116, 0.2956, 0.6004, 0.383, 0.6265, 0.3761, 0.7576, 0.3424, 0.7576, 0.3615, 0.6265, 0.7232, 0.4521, 0.723, 0.5672, 0.7051, 0.5676, 0.6803, 0.4532, 0.3647, 0.9307, 0.5233, 0.9307, 0.517, 1.066, 0.3584, 1.066, 0.8281, 0.5713, 0.8318, 0.513, 0.8899, 0.513, 0.8862, 0.5713, 0.6405, 0.2692, 0.6138, 0.2424, 0.6161, 0.235, 0.6691, 0.1562])
me_cube.materials.append(mat_material_001)
me_cube.use_mirror_vertex_groups = False
me_cube.update()
me_cube_001 = bpy.data.meshes.new('Cube.001')
me_cube_001.from_pydata([(-4.783, -0.001235, -0.6479), (-4.39, -1.857, 4.531), (-4.627, -1.92, -0.4719), (-2.209, -2.471, -0.5723), (1.521, -2.581, -0.6025), (-4.608, 1.912, -0.4442), (-2.209, 2.447, -0.5723), (1.521, 2.574, -0.6025), (-4.441, -1.896, 4.305), (-4.645, -0.001426, 4.305), (-2.07, 2.152, 3.992), (0.7813, 2.197, 3.903), (-2.07, -2.176, 3.992), (0.7813, -2.222, 3.9), (-4.497, 1.885, 4.305), (-4.53, -0.001663, 4.626), (-1.955, 1.192e-05, 4.266), (-1.955, 2.107, 4.261), (0.7764, 1.192e-05, 4.098), (0.7764, 2.152, 4.096), (-1.955, -2.131, 4.261), (0.7764, -2.176, 4.093), (-4.39, 1.845, 4.531), (-0.3317, -2.5, -0.5503), (-0.3317, 2.46, -0.5503), (-0.193, -2.199, 3.946), (-0.193, 2.175, 3.946), (-0.07827, 1.192e-05, 4.147), (-0.07827, -2.154, 4.142), (-0.07827, 2.129, 4.142), (-3.423, -2.398, -0.8041), (-3.54, 2.148, -0.8041), (-3.284, -2.114, 4.149), (-3.284, 2.093, 4.149), (-3.209, 0.002418, 4.419), (-3.169, -2.071, 4.417), (-3.169, 2.05, 4.417), (-4.787, -0.91, -0.6479), (-4.648, -0.9027, 4.305), (-4.533, -0.8911, 4.626), (-1.955, -0.9667, 4.263), (0.7764, -1.003, 4.095), (-0.07827, -0.9846, 4.144), (-3.217, -0.9185, 4.419), (-4.774, 0.917, -0.6479), (-4.635, 0.9092, 4.305), (-1.931, 1.005, 4.263), (0.7834, 1.042, 4.097), (-4.521, 0.8969, 4.626), (-0.05291, 1.024, 4.197), (-3.211, 0.915, 4.419), (-2.207, 2.299, 1.347), (-4.594, -1.908, 1.747), (-4.575, 1.897, 1.747), (-4.781, -0.00133, 1.659), (1.084, 2.386, 1.254), (1.084, -2.402, 1.252), (-2.207, -2.323, 1.347), (-0.3295, -2.349, 1.301), (-0.3295, 2.317, 1.301), (-3.421, -2.256, 1.503), (-3.421, 2.235, 1.503), (-4.745, -0.9063, 1.659), (-4.733, 0.9131, 1.659), (-2.138, 2.225, 1.491), (-4.564, -1.902, 1.848), (-4.713, -0.001378, 2.139), (-2.138, -2.249, 1.491), (-0.2614, -2.274, 1.445), (-0.2614, 2.246, 1.445), (-3.353, -2.185, 1.648), (-3.353, 2.164, 1.648), (-4.717, -0.9045, 1.907), (-4.704, 0.9112, 1.907), (-4.564, 1.891, 1.848), (0.9324, 2.292, 1.4), (0.9324, -2.312, 1.398), (-1.955, -1.689, 4.261), (0.7764, -1.731, 4.094), (-0.07827, -1.71, 4.143), (-3.183, -1.632, 4.417), (-4.675, -1.524, -0.524), (-4.542, -1.505, 4.305), (-4.432, -1.474, 4.559), (-4.703, -1.514, 1.721), (-4.67, -1.509, 1.938), (-4.652, 1.67, -0.5038), (-4.523, 1.645, 4.305), (-4.414, 1.61, 4.548), (-1.951, 1.844, 4.261), (0.7776, 1.887, 4.096), (-0.0736, 1.865, 4.152), (-3.177, 1.78, 4.417), (-4.683, 1.656, 1.731), (-4.651, 1.65, 1.943), (-1.95, 0.2065, 4.265), (0.7778, 0.214, 4.099), (-0.07306, 0.2102, 4.158), (-3.209, 0.1898, 4.419), (-4.781, 0.1873, -0.6479), (-4.643, 0.1856, 4.305), (-4.528, 0.1829, 4.626), (-4.771, 0.1865, 1.659), (-4.711, 0.186, 1.907), (-4.784, -0.183, -0.6479), (-4.645, -0.1817, 4.305), (-4.531, -0.1795, 4.626), (-1.955, -0.1933, 4.265), (0.7764, -0.2005, 4.098), (-0.07827, -0.1969, 4.147), (-3.211, -0.1818, 4.419), (-4.774, -0.1823, 1.659), (-4.714, -0.182, 1.907), (-2.738, -2.439, -0.6733), (-2.789, 2.317, -0.6733), (-2.599, -2.149, 4.061), (-2.599, 2.126, 4.061), (-2.502, 0.00106, 4.333), (-2.484, -2.105, 4.329), (-2.484, 2.082, 4.329), (-2.505, -0.9457, 4.331), (-2.488, 0.966, 4.331), (-2.736, 2.271, 1.415), (-2.736, -2.294, 1.415), (-2.668, 2.199, 1.56), (-2.668, -2.221, 1.56), (-2.491, -1.664, 4.329), (-2.485, 1.816, 4.329), (-2.499, 0.1992, 4.332), (-2.502, -0.1883, 4.332), (-2.882, -2.286, 1.434), (-2.814, -2.214, 1.578), (-2.884, -2.43, -0.7013), (-2.95, 2.281, -0.7013), (-2.746, -2.142, 4.079), (-2.746, 2.119, 4.079), (-2.653, 0.001351, 4.351), (-2.631, -2.097, 4.348), (-2.631, 2.075, 4.348), (-2.657, -0.9399, 4.35), (-2.643, 0.9551, 4.35), (-2.882, 2.264, 1.434), (-2.814, 2.191, 1.578), (-2.639, -1.657, 4.348), (-2.633, 1.808, 4.348), (-2.651, 0.1972, 4.351), (-2.654, -0.1869, 4.351)], [], [(85, 65, 8, 82), (103, 66, 9, 100), (82, 8, 1, 83), (115, 12, 20, 118), (68, 76, 13, 25), (98, 101, 15, 34), (97, 95, 16, 27), (79, 77, 20, 28), (80, 83, 1, 35), (26, 10, 17, 29), (87, 45, 48, 88), (105, 38, 39, 106), (100, 101, 48, 45), (25, 13, 21, 28), (78, 79, 28, 21), (96, 97, 27, 18), (12, 25, 28, 20), (75, 69, 26, 11), (11, 26, 29, 19), (143, 80, 35, 137), (145, 98, 34, 136), (135, 33, 36, 138), (146, 110, 43, 139), (108, 109, 42, 41), (110, 106, 39, 43), (109, 107, 40, 42), (144, 92, 50, 140), (90, 91, 49, 47), (100, 9, 15, 101), (91, 89, 46, 49), (92, 88, 48, 50), (86, 44, 63, 93), (104, 37, 62, 111), (133, 31, 61, 141), (2, 30, 60, 52), (7, 24, 59, 55), (3, 23, 58, 57), (23, 4, 56, 58), (113, 3, 57, 123), (31, 5, 53, 61), (99, 0, 54, 102), (81, 2, 52, 84), (24, 6, 51, 59), (93, 63, 73, 94), (111, 62, 72, 112), (141, 61, 71, 142), (52, 60, 70, 65), (55, 59, 69, 75), (57, 58, 68, 67), (58, 56, 76, 68), (123, 57, 67, 125), (61, 53, 74, 71), (102, 54, 66, 103), (84, 52, 65, 85), (59, 51, 64, 69), (62, 84, 85, 72), (37, 81, 84, 62), (33, 14, 22, 36), (139, 43, 80, 143), (41, 42, 79, 78), (43, 39, 83, 80), (42, 40, 77, 79), (53, 93, 94, 74), (5, 86, 93, 53), (105, 106, 15, 9), (74, 94, 87, 14), (36, 22, 88, 92), (29, 17, 89, 91), (19, 29, 91, 90), (138, 36, 92, 144), (63, 102, 103, 73), (44, 99, 102, 63), (82, 83, 39, 38), (140, 50, 98, 145), (47, 49, 97, 96), (49, 46, 95, 97), (50, 48, 101, 98), (54, 111, 112, 66), (0, 104, 111, 54), (8, 32, 35, 1), (66, 112, 105, 9), (27, 16, 107, 109), (34, 15, 106, 110), (18, 27, 109, 108), (136, 34, 110, 146), (87, 88, 22, 14), (16, 117, 129, 107), (46, 121, 128, 95), (17, 119, 127, 89), (40, 120, 126, 77), (130, 123, 125, 131), (51, 122, 124, 64), (132, 113, 123, 130), (6, 114, 122, 51), (89, 127, 121, 46), (107, 129, 120, 40), (10, 116, 119, 17), (95, 128, 117, 16), (77, 126, 118, 20), (131, 125, 115, 134), (134, 115, 118, 137), (32, 134, 137, 35), (30, 132, 130, 60), (60, 130, 131, 70), (117, 136, 146, 129), (121, 140, 145, 128), (119, 138, 144, 127), (120, 139, 143, 126), (122, 141, 142, 124), (114, 133, 141, 122), (127, 144, 140, 121), (129, 146, 139, 120), (116, 135, 138, 119), (124, 142, 135, 116), (128, 145, 136, 117), (126, 143, 137, 118)])
_uv = me_cube_001.uv_layers.new(name='UVMap')
_uv.uv.foreach_set('vector', [0.8511, 0.7102, 0.8511, 0.717, 0.8511, 0.717, 0.8511, 0.7102, 0.8511, 0.5874, 0.8511, 0.6059, 0.8511, 0.6059, 0.8511, 0.5875, 0.8511, 0.7102, 0.8511, 0.717, 0.8511, 0.717, 0.8511, 0.7102, 0.6962, 0.717, 0.653, 0.717, 0.653, 0.717, 0.6962, 0.717, 0.5367, 0.717, 0.4204, 0.717, 0.4204, 0.717, 0.5367, 0.717, 0.7521, 0.5875, 0.8511, 0.5875, 0.8511, 0.6059, 0.7521, 0.6059, 0.5367, 0.5875, 0.653, 0.5875, 0.653, 0.6059, 0.5367, 0.6059, 0.5367, 0.7102, 0.653, 0.7102, 0.653, 0.717, 0.5367, 0.717, 0.7521, 0.7102, 0.8511, 0.7102, 0.8511, 0.717, 0.7521, 0.717, 0.5367, 0.4962, 0.653, 0.4962, 0.653, 0.4962, 0.5367, 0.4962, 0.8511, 0.4998, 0.8511, 0.516, 0.8511, 0.516, 0.8511, 0.4998, 0.8511, 0.6235, 0.8511, 0.694, 0.8511, 0.694, 0.8511, 0.6235, 0.8511, 0.5875, 0.8511, 0.5875, 0.8511, 0.516, 0.8511, 0.516, 0.5367, 0.717, 0.4204, 0.717, 0.4204, 0.717, 0.5367, 0.717, 0.4204, 0.7102, 0.5367, 0.7102, 0.5367, 0.717, 0.4204, 0.717, 0.4204, 0.5875, 0.5367, 0.5875, 0.5367, 0.6059, 0.4204, 0.6059, 0.653, 0.717, 0.5367, 0.717, 0.5367, 0.717, 0.653, 0.717, 0.4204, 0.4962, 0.5367, 0.4962, 0.5367, 0.4962, 0.4204, 0.4962, 0.4204, 0.4962, 0.5367, 0.4962, 0.5367, 0.4962, 0.4204, 0.4962, 0.7081, 0.7102, 0.7521, 0.7102, 0.7521, 0.717, 0.7081, 0.717, 0.7081, 0.5875, 0.7521, 0.5875, 0.7521, 0.6059, 0.7081, 0.6059, 0.7081, 0.4962, 0.7521, 0.4962, 0.7521, 0.4962, 0.7081, 0.4962, 0.7081, 0.6235, 0.7521, 0.6235, 0.7521, 0.694, 0.7081, 0.694, 0.4204, 0.6235, 0.5367, 0.6235, 0.5367, 0.694, 0.4204, 0.694, 0.7521, 0.6235, 0.8511, 0.6235, 0.8511, 0.694, 0.7521, 0.694, 0.5367, 0.6235, 0.653, 0.6235, 0.653, 0.694, 0.5367, 0.694, 0.7081, 0.4998, 0.7521, 0.4998, 0.7521, 0.516, 0.7081, 0.516, 0.4204, 0.4998, 0.5367, 0.4998, 0.5367, 0.516, 0.4204, 0.516, 0.8511, 0.5875, 0.8511, 0.6059, 0.8511, 0.6059, 0.8511, 0.5875, 0.5367, 0.4998, 0.653, 0.4998, 0.653, 0.516, 0.5367, 0.516, 0.7521, 0.4998, 0.8511, 0.4998, 0.8511, 0.516, 0.7521, 0.516, 0.8511, 0.4998, 0.8511, 0.516, 0.8511, 0.516, 0.8511, 0.4998, 0.8511, 0.6235, 0.8511, 0.694, 0.8511, 0.694, 0.8511, 0.6235, 0.7081, 0.4962, 0.7521, 0.4962, 0.7521, 0.4962, 0.7081, 0.4962, 0.8511, 0.717, 0.7521, 0.717, 0.7521, 0.717, 0.8511, 0.717, 0.4204, 0.4962, 0.5367, 0.4962, 0.5367, 0.4962, 0.4204, 0.4962, 0.653, 0.717, 0.5367, 0.717, 0.5367, 0.717, 0.653, 0.717, 0.5367, 0.717, 0.4204, 0.717, 0.4204, 0.717, 0.5367, 0.717, 0.6962, 0.717, 0.653, 0.717, 0.653, 0.717, 0.6962, 0.717, 0.7521, 0.4962, 0.8511, 0.4962, 0.8511, 0.4962, 0.7521, 0.4962, 0.8511, 0.5875, 0.8511, 0.6059, 0.8511, 0.6059, 0.8511, 0.5875, 0.8511, 0.7102, 0.8511, 0.717, 0.8511, 0.717, 0.8511, 0.7102, 0.5367, 0.4962, 0.653, 0.4962, 0.653, 0.4962, 0.5367, 0.4962, 0.8511, 0.4998, 0.8511, 0.516, 0.8511, 0.516, 0.8511, 0.4998, 0.8511, 0.6235, 0.8511, 0.694, 0.8511, 0.694, 0.8511, 0.6235, 0.7081, 0.4962, 0.7521, 0.4962, 0.7521, 0.4962, 0.7081, 0.4962, 0.8511, 0.717, 0.7521, 0.717, 0.7521, 0.717, 0.8511, 0.717, 0.4204, 0.4962, 0.5367, 0.4962, 0.5367, 0.4962, 0.4204, 0.4962, 0.653, 0.717, 0.5367, 0.717, 0.5367, 0.717, 0.653, 0.717, 0.5367, 0.717, 0.4204, 0.717, 0.4204, 0.717, 0.5367, 0.717, 0.6962, 0.717, 0.653, 0.717, 0.653, 0.717, 0.6962, 0.717, 0.7521, 0.4962, 0.8511, 0.4962, 0.8511, 0.4962, 0.7521, 0.4962, 0.8511, 0.5875, 0.8511, 0.6059, 0.8511, 0.6059, 0.8511, 0.5874, 0.8511, 0.7102, 0.8511, 0.717, 0.8511, 0.717, 0.8511, 0.7102, 0.5367, 0.4962, 0.653, 0.4962, 0.653, 0.4962, 0.5367, 0.4962, 0.8511, 0.694, 0.8511, 0.7102, 0.8511, 0.7102, 0.8511, 0.694, 0.8511, 0.694, 0.8511, 0.7102, 0.8511, 0.7102, 0.8511, 0.694, 0.7521, 0.4962, 0.8511, 0.4962, 0.8511, 0.4962, 0.7521, 0.4962, 0.7081, 0.694, 0.7521, 0.694, 0.7521, 0.7102, 0.7081, 0.7102, 0.4204, 0.694, 0.5367, 0.694, 0.5367, 0.7102, 0.4204, 0.7102, 0.7521, 0.694, 0.8511, 0.694, 0.8511, 0.7102, 0.7521, 0.7102, 0.5367, 0.694, 0.653, 0.694, 0.653, 0.7102, 0.5367, 0.7102, 0.8511, 0.4962, 0.8511, 0.4998, 0.8511, 0.4998, 0.8511, 0.4962, 0.8511, 0.4962, 0.8511, 0.4998, 0.8511, 0.4998, 0.8511, 0.4962, 0.8511, 0.6235, 0.8511, 0.6235, 0.8511, 0.6059, 0.8511, 0.6059, 0.8511, 0.4962, 0.8511, 0.4998, 0.8511, 0.4998, 0.8511, 0.4962, 0.7521, 0.4962, 0.8511, 0.4962, 0.8511, 0.4998, 0.7521, 0.4998, 0.5367, 0.4962, 0.653, 0.4962, 0.653, 0.4998, 0.5367, 0.4998, 0.4204, 0.4962, 0.5367, 0.4962, 0.5367, 0.4998, 0.4204, 0.4998, 0.7081, 0.4962, 0.7521, 0.4962, 0.7521, 0.4998, 0.7081, 0.4998, 0.8511, 0.516, 0.8511, 0.5875, 0.8511, 0.5874, 0.8511, 0.516, 0.8511, 0.516, 0.8511, 0.5875, 0.8511, 0.5875, 0.8511, 0.516, 0.8511, 0.7102, 0.8511, 0.7102, 0.8511, 0.694, 0.8511, 0.694, 0.7081, 0.516, 0.7521, 0.516, 0.7521, 0.5875, 0.7081, 0.5875, 0.4204, 0.516, 0.5367, 0.516, 0.5367, 0.5875, 0.4204, 0.5875, 0.5367, 0.516, 0.653, 0.516, 0.653, 0.5875, 0.5367, 0.5875, 0.7521, 0.516, 0.8511, 0.516, 0.8511, 0.5875, 0.7521, 0.5875, 0.8511, 0.6059, 0.8511, 0.6235, 0.8511, 0.6235, 0.8511, 0.6059, 0.8511, 0.6059, 0.8511, 0.6235, 0.8511, 0.6235, 0.8511, 0.6059, 0.8511, 0.717, 0.7521, 0.717, 0.7521, 0.717, 0.8511, 0.717, 0.8511, 0.6059, 0.8511, 0.6235, 0.8511, 0.6235, 0.8511, 0.6059, 0.5367, 0.6059, 0.653, 0.6059, 0.653, 0.6235, 0.5367, 0.6235, 0.7521, 0.6059, 0.8511, 0.6059, 0.8511, 0.6235, 0.7521, 0.6235, 0.4204, 0.6059, 0.5367, 0.6059, 0.5367, 0.6235, 0.4204, 0.6235, 0.7081, 0.6059, 0.7521, 0.6059, 0.7521, 0.6235, 0.7081, 0.6235, 0.8511, 0.4998, 0.8511, 0.4998, 0.8511, 0.4962, 0.8511, 0.4962, 0.653, 0.6059, 0.6962, 0.6059, 0.6962, 0.6235, 0.653, 0.6235, 0.653, 0.516, 0.6962, 0.516, 0.6962, 0.5875, 0.653, 0.5875, 0.653, 0.4962, 0.6962, 0.4962, 0.6962, 0.4998, 0.653, 0.4998, 0.653, 0.694, 0.6962, 0.694, 0.6962, 0.7102, 0.653, 0.7102, 0.7081, 0.717, 0.6962, 0.717, 0.6962, 0.717, 0.7081, 0.717, 0.653, 0.4962, 0.6962, 0.4962, 0.6962, 0.4962, 0.653, 0.4962, 0.7081, 0.717, 0.6962, 0.717, 0.6962, 0.717, 0.7081, 0.717, 0.653, 0.4962, 0.6962, 0.4962, 0.6962, 0.4962, 0.653, 0.4962, 0.653, 0.4998, 0.6962, 0.4998, 0.6962, 0.516, 0.653, 0.516, 0.653, 0.6235, 0.6962, 0.6235, 0.6962, 0.694, 0.653, 0.694, 0.653, 0.4962, 0.6962, 0.4962, 0.6962, 0.4962, 0.653, 0.4962, 0.653, 0.5875, 0.6962, 0.5875, 0.6962, 0.6059, 0.653, 0.6059, 0.653, 0.7102, 0.6962, 0.7102, 0.6962, 0.717, 0.653, 0.717, 0.7081, 0.717, 0.6962, 0.717, 0.6962, 0.717, 0.7081, 0.717, 0.7081, 0.717, 0.6962, 0.717, 0.6962, 0.717, 0.7081, 0.717, 0.7521, 0.717, 0.7081, 0.717, 0.7081, 0.717, 0.7521, 0.717, 0.7521, 0.717, 0.7081, 0.717, 0.7081, 0.717, 0.7521, 0.717, 0.7521, 0.717, 0.7081, 0.717, 0.7081, 0.717, 0.7521, 0.717, 0.6962, 0.6059, 0.7081, 0.6059, 0.7081, 0.6235, 0.6962, 0.6235, 0.6962, 0.516, 0.7081, 0.516, 0.7081, 0.5875, 0.6962, 0.5875, 0.6962, 0.4962, 0.7081, 0.4962, 0.7081, 0.4998, 0.6962, 0.4998, 0.6962, 0.694, 0.7081, 0.694, 0.7081, 0.7102, 0.6962, 0.7102, 0.6962, 0.4962, 0.7081, 0.4962, 0.7081, 0.4962, 0.6962, 0.4962, 0.6962, 0.4962, 0.7081, 0.4962, 0.7081, 0.4962, 0.6962, 0.4962, 0.6962, 0.4998, 0.7081, 0.4998, 0.7081, 0.516, 0.6962, 0.516, 0.6962, 0.6235, 0.7081, 0.6235, 0.7081, 0.694, 0.6962, 0.694, 0.6962, 0.4962, 0.7081, 0.4962, 0.7081, 0.4962, 0.6962, 0.4962, 0.6962, 0.4962, 0.7081, 0.4962, 0.7081, 0.4962, 0.6962, 0.4962, 0.6962, 0.5875, 0.7081, 0.5875, 0.7081, 0.6059, 0.6962, 0.6059, 0.6962, 0.7102, 0.7081, 0.7102, 0.7081, 0.717, 0.6962, 0.717])
me_cube_001.materials.append(mat_material)
me_cube_001.use_mirror_vertex_groups = False
me_cube_001.update()
me_cube_002 = bpy.data.meshes.new('Cube.002')
me_cube_002.from_pydata([(-1.0, -1.0, -1.0), (-0.6254, 0.8373, -0.9972), (-0.5575, 0.8345, 1.259), (1.0, -1.06, -1.0), (-1.0, -0.1778, -1.0), (-1.0, -0.1778, 1.259), (1.241, -0.1778, -1.0), (-1.0, -1.0, 0.55), (-0.576, 0.8112, 0.5516), (1.0, -1.06, 0.55), (1.241, -0.1778, 0.5319), (-1.0, -0.1778, 0.55), (-1.0, -0.782, -1.0), (1.241, -0.7888, -1.0), (-1.0, -0.782, 0.55), (1.241, -0.7888, 0.55), (5.014, -1.219, 0.499), (5.014, -1.219, -1.056), (5.014, -0.982, 0.499), (5.014, -0.982, -1.056), (3.007, -0.9093, -1.028), (3.007, -0.9093, 0.5245), (3.007, -1.187, 0.5245), (3.007, -1.187, -1.028), (7.48, -1.226, 0.4981), (7.48, -1.263, -1.055), (6.279, -0.9956, 0.499), (6.279, -0.9956, -1.056), (-0.8209, 0.3657, 1.259), (-0.8858, 0.3921, -0.9984), (-0.8355, 0.3716, 0.5504), (1.521, 0.9745, 0.548), (1.482, 1.001, -1.001), (1.181, 0.5615, -0.9999), (1.231, 0.541, 0.5309), (-0.6956, 0.6061, 0.905), (0.8467, 0.7276, 0.721), (0.35, 0.6856, 0.8945), (1.377, 0.7597, 0.5395), (-0.7544, 0.6167, -0.9978), (0.4893, 0.9211, 0.9052), (0.1163, -0.1778, 0.8969), (0.2105, 0.4587, 0.8903), (-0.7046, 0.5934, 0.551), (-0.5653, 0.8393, 0.9051), (1.008, 0.9647, 0.7268), (0.6786, -0.1778, 0.7144), (-1.0, -0.1778, 0.9046), (0.7053, 0.5009, 0.7146), (-0.8282, 0.3687, 0.9049), (1.333, 0.783, -1.0), (-0.6881, 0.6022, 1.259), (0.5869, 0.517, 0.6589), (0.7102, 0.7147, 0.6645), (0.1555, 0.4801, 0.812), (0.2771, 0.678, 0.8158)], [], [(32, 31, 38, 50), (44, 2, 40, 45), (12, 13, 3, 0), (35, 44, 8, 43), (29, 33, 6, 4), (12, 14, 11, 4), (33, 34, 10, 6), (3, 9, 7, 0), (20, 21, 18, 19), (1, 8, 31, 32), (36, 48, 34, 38), (14, 15, 10, 11), (47, 11, 10, 46), (7, 9, 15, 14), (6, 10, 15, 13), (0, 7, 14, 12), (4, 6, 13, 12), (13, 15, 21, 20), (22, 23, 17, 16), (23, 20, 19, 17), (21, 22, 16, 18), (9, 3, 23, 22), (18, 16, 24, 26), (3, 13, 20, 23), (15, 9, 22, 21), (25, 27, 26, 24), (17, 19, 27, 25), (16, 17, 25, 24), (19, 18, 26, 27), (4, 11, 30, 29), (39, 43, 8, 1), (47, 5, 28, 49), (39, 50, 33, 29), (42, 28, 5, 41), (55, 54, 52, 53), (49, 35, 43, 30), (45, 36, 38, 31), (29, 30, 43, 39), (49, 28, 51, 35), (42, 48, 52, 54), (48, 42, 41, 46), (40, 37, 36, 45), (34, 48, 46, 10), (51, 28, 42, 37), (35, 51, 2, 44), (11, 47, 49, 30), (5, 47, 46, 41), (2, 51, 37, 40), (8, 44, 45, 31), (1, 32, 50, 39), (50, 38, 34, 33), (48, 36, 53, 52), (37, 42, 54, 55), (36, 37, 55, 53)])
_uv = me_cube_002.uv_layers.new(name='UVMap')
_uv.uv.foreach_set('vector', [0.375, 0.5, 0.5687, 0.5, 0.5687, 0.5264, 0.375, 0.5264, 0.5969, 0.25, 0.625, 0.25, 0.597, 0.3745, 0.5829, 0.4373, 0.125, 0.7228, 0.375, 0.7228, 0.375, 0.75, 0.125, 0.75, 0.5969, 0.2236, 0.5969, 0.25, 0.5687, 0.25, 0.5687, 0.2236, 0.125, 0.5533, 0.375, 0.5533, 0.375, 0.6652, 0.125, 0.6652, 0.375, 0.02725, 0.5687, 0.02725, 0.5687, 0.08475, 0.375, 0.08475, 0.375, 0.5533, 0.5687, 0.5533, 0.5687, 0.6652, 0.375, 0.6652, 0.375, 0.75, 0.5687, 0.75, 0.5687, 1.0, 0.375, 1.0, 0.375, 0.7228, 0.5687, 0.7228, 0.5687, 0.7228, 0.375, 0.7228, 0.375, 0.25, 0.5687, 0.25, 0.5687, 0.5, 0.375, 0.5, 0.6456, 0.5264, 0.6456, 0.5533, 0.5687, 0.5533, 0.5687, 0.5264, 0.5687, 0.7058, 0.5687, 0.7228, 0.5687, 0.6652, 0.5687, 0.08475, 0.5969, 0.08475, 0.5687, 0.08475, 0.5687, 0.6652, 0.5829, 0.5196, 0.5687, 1.0, 0.5687, 0.75, 0.5687, 0.7228, 0.5687, 0.7058, 0.375, 0.6652, 0.5687, 0.6652, 0.5687, 0.7228, 0.375, 0.7228, 0.375, 0.0, 0.5687, 0.0, 0.5687, 0.02725, 0.375, 0.02725, 0.125, 0.6652, 0.375, 0.6652, 0.375, 0.7228, 0.125, 0.7228, 0.375, 0.7228, 0.5687, 0.7228, 0.5687, 0.7228, 0.375, 0.7228, 0.5687, 0.75, 0.375, 0.75, 0.375, 0.75, 0.5687, 0.75, 0.375, 0.75, 0.375, 0.7228, 0.375, 0.7228, 0.375, 0.75, 0.5687, 0.7228, 0.5687, 0.75, 0.5687, 0.75, 0.5687, 0.7228, 0.5687, 0.75, 0.375, 0.75, 0.375, 0.75, 0.5687, 0.75, 0.5687, 0.7228, 0.5687, 0.75, 0.5687, 0.75, 0.5687, 0.7228, 0.375, 0.75, 0.375, 0.7228, 0.375, 0.7228, 0.375, 0.75, 0.5687, 0.7228, 0.5687, 0.75, 0.5687, 0.75, 0.5687, 0.7228, 0.375, 0.75, 0.375, 0.7228, 0.5687, 0.7228, 0.5687, 0.75, 0.375, 0.75, 0.375, 0.7228, 0.375, 0.7228, 0.375, 0.75, 0.5687, 0.75, 0.375, 0.75, 0.375, 0.75, 0.5687, 0.75, 0.375, 0.7228, 0.5687, 0.7228, 0.5687, 0.7228, 0.375, 0.7228, 0.375, 0.08475, 0.5687, 0.08475, 0.5687, 0.1967, 0.375, 0.1967, 0.375, 0.2236, 0.5687, 0.2236, 0.5687, 0.25, 0.375, 0.25, 0.5969, 0.08475, 0.625, 0.08475, 0.625, 0.1967, 0.5969, 0.1967, 0.125, 0.5264, 0.375, 0.5264, 0.375, 0.5533, 0.125, 0.5533, 0.7224, 0.5533, 0.875, 0.5533, 0.875, 0.6652, 0.7224, 0.6652, 0.7224, 0.5264, 0.7224, 0.5533, 0.6456, 0.5533, 0.6456, 0.5264, 0.5969, 0.1967, 0.5969, 0.2236, 0.5687, 0.2236, 0.5687, 0.1967, 0.6456, 0.5, 0.6456, 0.5264, 0.5687, 0.5264, 0.5687, 0.5, 0.375, 0.1967, 0.5687, 0.1967, 0.5687, 0.2236, 0.375, 0.2236, 0.5969, 0.1967, 0.625, 0.1967, 0.625, 0.2236, 0.5969, 0.2236, 0.7224, 0.5533, 0.6456, 0.5533, 0.6456, 0.5533, 0.7224, 0.5533, 0.6456, 0.5533, 0.7224, 0.5533, 0.7224, 0.6652, 0.6456, 0.6652, 0.7224, 0.5, 0.7224, 0.5264, 0.6456, 0.5264, 0.6456, 0.5, 0.5687, 0.5533, 0.6456, 0.5533, 0.6456, 0.6652, 0.5687, 0.6652, 0.875, 0.5264, 0.875, 0.5533, 0.7224, 0.5533, 0.7224, 0.5264, 0.5969, 0.2236, 0.625, 0.2236, 0.625, 0.25, 0.5969, 0.25, 0.5687, 0.08475, 0.5969, 0.08475, 0.5969, 0.1967, 0.5687, 0.1967, 0.625, 0.08475, 0.5969, 0.08475, 0.5829, 0.5196, 0.597, 0.3739, 0.875, 0.5, 0.875, 0.5264, 0.7224, 0.5264, 0.7224, 0.5, 0.5687, 0.25, 0.5969, 0.25, 0.5829, 0.4373, 0.5687, 0.5, 0.125, 0.5, 0.375, 0.5, 0.375, 0.5264, 0.125, 0.5264, 0.375, 0.5264, 0.5687, 0.5264, 0.5687, 0.5533, 0.375, 0.5533, 0.6456, 0.5533, 0.6456, 0.5264, 0.6456, 0.5264, 0.6456, 0.5533, 0.7224, 0.5264, 0.7224, 0.5533, 0.7224, 0.5533, 0.7224, 0.5264, 0.6456, 0.5264, 0.7224, 0.5264, 0.7224, 0.5264, 0.6456, 0.5264])
me_cube_002.update()
me_cylinder = bpy.data.meshes.new('Cylinder')
me_cylinder.from_pydata([(6.381e-07, 0.6655, -1.0), (0.0, 1.0, 1.0), (0.4706, 0.4706, -1.0), (0.7071, 0.7071, 1.0), (0.6655, 0.0, -1.0), (1.0, 0.0, 1.0), (0.4706, -0.4706, -1.0), (0.7071, -0.7071, 1.0), (6.381e-07, -0.6655, -1.0), (0.0, -1.0, 1.0), (-0.4706, -0.4706, -1.0), (-0.7071, -0.7071, 1.0), (-0.6655, 0.0, -1.0), (-1.0, 0.0, 1.0), (-0.4706, 0.4706, -1.0), (-0.7071, 0.7071, 1.0)], [], [(0, 1, 3, 2), (2, 3, 5, 4), (4, 5, 7, 6), (6, 7, 9, 8), (8, 9, 11, 10), (10, 11, 13, 12), (3, 1, 15, 13, 11, 9, 7, 5), (12, 13, 15, 14), (14, 15, 1, 0), (0, 2, 4, 6, 8, 10, 12, 14)])
_uv = me_cylinder.uv_layers.new(name='UVMap')
_uv.uv.foreach_set('vector', [1.0, 0.5, 1.0, 1.0, 0.875, 1.0, 0.875, 0.5, 0.875, 0.5, 0.875, 1.0, 0.75, 1.0, 0.75, 0.5, 0.75, 0.5, 0.75, 1.0, 0.625, 1.0, 0.625, 0.5, 0.625, 0.5, 0.625, 1.0, 0.5, 1.0, 0.5, 0.5, 0.5, 0.5, 0.5, 1.0, 0.375, 1.0, 0.375, 0.5, 0.375, 0.5, 0.375, 1.0, 0.25, 1.0, 0.25, 0.5, 0.4197, 0.4197, 0.25, 0.49, 0.08029, 0.4197, 0.01, 0.25, 0.08029, 0.08029, 0.25, 0.01, 0.4197, 0.08029, 0.49, 0.25, 0.25, 0.5, 0.25, 1.0, 0.125, 1.0, 0.125, 0.5, 0.125, 0.5, 0.125, 1.0, 0.0, 1.0, 0.0, 0.5, 0.75, 0.49, 0.9197, 0.4197, 0.99, 0.25, 0.9197, 0.08029, 0.75, 0.01, 0.5803, 0.08029, 0.51, 0.25, 0.5803, 0.4197])
me_cylinder.update()
me_cube_003 = bpy.data.meshes.new('Cube.003')
me_cube_003.from_pydata([(-1.0, -1.0, -1.0), (-1.0, -1.0, 1.0), (-1.0, 1.0, -1.0), (-1.0, 1.0, 1.0), (1.0, -1.0, -1.0), (1.0, -1.0, 1.0), (1.0, 1.0, -1.0), (1.0, 1.0, 1.0)], [], [(0, 1, 3, 2), (2, 3, 7, 6), (6, 7, 5, 4), (4, 5, 1, 0), (2, 6, 4, 0), (7, 3, 1, 5)])
_uv = me_cube_003.uv_layers.new(name='UVMap')
_uv.uv.foreach_set('vector', [0.375, 0.0, 0.625, 0.0, 0.625, 0.25, 0.375, 0.25, 0.375, 0.25, 0.625, 0.25, 0.625, 0.5, 0.375, 0.5, 0.375, 0.5, 0.625, 0.5, 0.625, 0.75, 0.375, 0.75, 0.375, 0.75, 0.625, 0.75, 0.625, 1.0, 0.375, 1.0, 0.125, 0.5, 0.375, 0.5, 0.375, 0.75, 0.125, 0.75, 0.625, 0.5, 0.875, 0.5, 0.875, 0.75, 0.625, 0.75])
me_cube_003.update()
me_cube_004 = bpy.data.meshes.new('Cube.004')
me_cube_004.from_pydata([(-1.0, -1.0, -1.0), (-1.0, -1.0, 1.0), (-1.0, 1.0, -1.0), (-1.0, 1.0, 1.0), (1.0, -1.0, -1.0), (1.0, -1.0, 1.0), (1.0, 1.0, -1.0), (1.0, 1.0, 1.0)], [], [(0, 1, 3, 2), (2, 3, 7, 6), (6, 7, 5, 4), (4, 5, 1, 0), (2, 6, 4, 0), (7, 3, 1, 5)])
_uv = me_cube_004.uv_layers.new(name='UVMap')
_uv.uv.foreach_set('vector', [0.375, 0.0, 0.625, 0.0, 0.625, 0.25, 0.375, 0.25, 0.375, 0.25, 0.625, 0.25, 0.625, 0.5, 0.375, 0.5, 0.375, 0.5, 0.625, 0.5, 0.625, 0.75, 0.375, 0.75, 0.375, 0.75, 0.625, 0.75, 0.625, 1.0, 0.375, 1.0, 0.125, 0.5, 0.375, 0.5, 0.375, 0.75, 0.125, 0.75, 0.625, 0.5, 0.875, 0.5, 0.875, 0.75, 0.625, 0.75])
me_cube_004.update()
me_torus_001 = bpy.data.meshes.new('Torus.001')
me_torus_001.from_pydata([(0.1426, 0.0, -0.654), (0.1943, 0.0, -0.6181), (0.2054, 0.0, -0.5562), (0.1695, 0.0, -0.5045), (0.1076, 0.0, -0.4934), (0.05593, 0.0, -0.5293), (0.04479, 0.0, -0.5912), (0.0807, 0.0, -0.6429), (0.1008, 0.4733, -0.4625), (0.154, 0.4563, -0.4334), (0.1688, 0.4152, -0.3881), (0.1365, 0.3741, -0.3531), (0.07608, 0.3571, -0.3489), (0.02291, 0.3741, -0.3779), (0.008146, 0.4152, -0.4232), (0.04043, 0.4563, -0.4582), (1.077e-08, 0.6694, -4.938e-08), (0.05679, 0.6453, 0.01238), (0.08032, 0.5872, 0.01751), (0.05679, 0.529, 0.01238), (8.123e-09, 0.505, -3.725e-08), (-0.05679, 0.529, -0.01238), (-0.08032, 0.5872, -0.01751), (-0.05679, 0.6453, -0.01238), (-0.1008, 0.4733, 0.4625), (-0.04043, 0.4563, 0.4582), (-0.008146, 0.4152, 0.4232), (-0.02291, 0.3741, 0.3779), (-0.07608, 0.3571, 0.3489), (-0.1365, 0.3741, 0.3531), (-0.1688, 0.4152, 0.3881), (-0.154, 0.4563, 0.4334), (-0.1426, 5.852e-08, 0.654), (-0.0807, 5.641e-08, 0.6429), (-0.04479, 5.133e-08, 0.5912), (-0.05593, 4.625e-08, 0.5293), (-0.1076, 4.415e-08, 0.4934), (-0.1695, 4.625e-08, 0.5045), (-0.2054, 5.133e-08, 0.5562), (-0.1943, 5.641e-08, 0.6181), (-0.1008, -0.4733, 0.4625), (-0.04043, -0.4563, 0.4582), (-0.008146, -0.4152, 0.4232), (-0.02291, -0.3741, 0.3779), (-0.07608, -0.3571, 0.3489), (-0.1365, -0.3741, 0.3531), (-0.1688, -0.4152, 0.3881), (-0.154, -0.4563, 0.4334), (1.077e-08, -0.6694, -4.938e-08), (0.05679, -0.6453, 0.01238), (0.08032, -0.5872, 0.01751), (0.05679, -0.529, 0.01238), (8.123e-09, -0.505, -3.725e-08), (-0.05679, -0.529, -0.01238), (-0.08032, -0.5872, -0.01751), (-0.05679, -0.6453, -0.01238), (0.1008, -0.4733, -0.4625), (0.154, -0.4563, -0.4334), (0.1688, -0.4152, -0.3881), (0.1365, -0.3741, -0.3531), (0.07608, -0.3571, -0.3489), (0.02291, -0.3741, -0.3779), (0.008146, -0.4152, -0.4232), (0.04043, -0.4563, -0.4582), (-0.103, 0.5435, 0.2562), (-0.132, 0.4853, 0.2311), (-0.1056, 0.4342, 0.2114), (-0.04657, 0.4144, 0.2136), (0.007997, 0.4342, 0.2361), (0.02383, 0.4853, 0.2651), (-0.01304, 0.5435, 0.2758), (-0.05976, 0.5592, 0.274), (-0.0413, 0.5951, 0.1894), (0.004757, 0.5781, 0.1942), (0.04369, 0.5239, 0.1741), (0.02643, 0.47, 0.1516), (-0.02898, 0.4486, 0.1329), (-0.08716, 0.47, 0.1269), (-0.1122, 0.5239, 0.1401), (-0.08517, 0.5781, 0.1746), (-0.0006459, -0.4878, -0.2579), (-0.01842, -0.5219, -0.177), (0.05498, -0.5086, -0.2521), (0.03819, -0.541, -0.1751), (0.108, -0.4878, -0.2343), (0.09043, -0.5219, -0.1532), (0.1179, 0.292, -0.5409), (0.1612, 0.2831, -0.515), (0.1807, 0.2643, -0.4524), (0.1485, 0.2385, -0.408), (0.0875, 0.2276, -0.4013), (0.03488, 0.2385, -0.4328), (0.02406, 0.2643, -0.4865), (0.06785, 0.2831, -0.5353), (0.1273, 0.1857, -0.5839), (0.1702, 0.1806, -0.5564), (0.1905, 0.1536, -0.4972), (0.1575, 0.1362, -0.4494), (0.09612, 0.13, -0.4408), (0.04391, 0.1362, -0.4742), (0.03383, 0.1536, -0.5313), (0.07689, 0.1806, -0.5768), (-0.04033, -0.2483, 0.4576), (-0.04938, -0.1461, 0.499), (-0.1018, -0.2545, 0.4666), (-0.1104, -0.1573, 0.5061), (-0.1539, -0.2483, 0.4329), (-0.1629, -0.1461, 0.4743), (-0.1268, -0.1912, 0.5817), (-0.07784, -0.1861, 0.5748), (-0.03431, -0.1579, 0.5302), (-0.04362, -0.1394, 0.4729), (-0.09584, -0.1331, 0.4395), (-0.1572, -0.1394, 0.4481), (-0.1896, -0.1579, 0.4964), (-0.1685, -0.1861, 0.555), (-0.1178, -0.294, 0.5401), (-0.0691, -0.2852, 0.5347), (-0.02466, -0.2671, 0.4861), (-0.03464, -0.2412, 0.4317), (-0.08728, -0.2302, 0.4002), (-0.1482, -0.2412, 0.4069), (-0.1799, -0.2671, 0.4522), (-0.1598, -0.2852, 0.5149), (-0.2337, -0.2453, 0.7533), (-0.1727, -0.2527, 0.7922), (-0.1012, -0.2453, 0.7822), (-0.1595, -0.4029, 0.7314), (-0.0884, -0.3901, 0.7236), (-0.2209, -0.3901, 0.6947), (-0.1243, 0.7767, 0.2188), (-0.1533, 0.7204, 0.3516), (0.02196, 0.7767, 0.2507), (-0.007, 0.7204, 0.3835), (-0.05297, 0.8042, 0.2429), (-0.08301, 0.7458, 0.3807), (0.1682, 0.2324, -0.7713), (0.1539, 0.3946, -0.7056), (0.2337, 0.2246, -0.7294), (0.2198, 0.381, -0.6661), (0.09124, 0.2246, -0.7605), (0.07744, 0.381, -0.6972), (0.06008, -0.5595, -0.2755), (0.1011, -0.5447, -0.2584), (0.1322, -0.4846, -0.2347), (0.1063, -0.4328, -0.2147), (0.04726, -0.4131, -0.2167), (-0.007282, -0.4328, -0.2394), (-0.02252, -0.4846, -0.2684), (0.0157, -0.5447, -0.2771), (0.04139, -0.5959, -0.1898), (0.08306, -0.5798, -0.1758), (0.1112, -0.5254, -0.1383), (0.08665, -0.471, -0.1245), (0.0285, -0.4496, -0.1307), (-0.02693, -0.471, -0.1493), (-0.04354, -0.5254, -0.1721), (-0.002314, -0.5798, -0.1944), (0.05138, -0.7991, -0.2356), (0.08363, -0.7364, -0.3835), (0.1233, -0.7713, -0.2115), (0.1544, -0.7108, -0.354), (-0.02404, -0.7713, -0.2436), (0.007046, -0.7108, -0.3862), (-0.06147, 0.5901, 0.2819), (-0.1006, 0.5759, 0.2657), (-0.08449, 0.6072, 0.1918), (-0.04475, 0.6226, 0.2052), (-0.003021, 0.6072, 0.2095), (-0.01915, 0.5759, 0.2835), (-0.1324, -0.2065, 0.607), (-0.0871, -0.2018, 0.6006), (-0.124, -0.3014, 0.5685), (-0.1628, -0.2933, 0.5453), (-0.07902, -0.2933, 0.5636), (-0.1709, -0.2018, 0.5824), (0.1647, 0.2923, -0.5486), (0.1248, 0.3006, -0.5725), (0.1335, 0.2026, -0.6122), (0.173, 0.1979, -0.5869), (0.08702, 0.1979, -0.6056), (0.07868, 0.2923, -0.5674), (0.04485, -0.6209, -0.2057), (0.08176, -0.6066, -0.1933), (0.006134, -0.6066, -0.2098), (0.02209, -0.5756, -0.283), (0.09772, -0.5756, -0.2665), (0.06141, -0.5887, -0.2816), (-0.09472, -0.06041, 0.2367), (-0.05664, -0.06848, 0.2597), (-0.005882, -0.1345, 0.2247), (-0.0504, -0.139, 0.2311), (-0.08819, -0.1345, 0.2067), (-0.01244, -0.06041, 0.2547), (0.04666, 0.1335, -0.214), (0.05306, 0.06105, -0.2433), (0.0076, 0.1416, -0.2374), (0.09864, 0.06566, -0.2498), (0.0143, 0.06566, -0.2682), (0.09194, 0.1416, -0.219), (-0.02542, 0.2079, 0.1166), (0.01367, 0.222, 0.1328), (-0.01283, 0.2323, 0.05883), (-0.05448, 0.2477, 0.05449), (0.02685, 0.2477, 0.07222), (-0.06771, 0.222, 0.115), (0.01522, -0.2578, -0.06981), (0.02856, -0.232, -0.131), (0.05669, -0.2426, -0.05249), (-0.01561, -0.2155, -0.1356), (0.07064, -0.2155, -0.1168), (-0.02969, -0.2426, -0.07133)], [], [(86, 8, 9, 87), (87, 9, 10, 88), (88, 10, 11, 89), (89, 11, 12, 90), (90, 12, 13, 91), (91, 13, 14, 92), (92, 14, 15, 93), (93, 15, 8, 86), (8, 16, 17, 9), (9, 17, 18, 10), (10, 18, 19, 11), (11, 19, 20, 12), (12, 20, 21, 13), (13, 21, 22, 14), (14, 22, 23, 15), (15, 23, 16, 8), (71, 24, 25, 70), (70, 25, 26, 69), (69, 26, 27, 68), (68, 27, 28, 67), (67, 28, 29, 66), (66, 29, 30, 65), (65, 30, 31, 64), (64, 31, 24, 71), (24, 32, 33, 25), (25, 33, 34, 26), (26, 34, 35, 27), (27, 35, 36, 28), (28, 36, 37, 29), (29, 37, 38, 30), (30, 38, 39, 31), (31, 39, 32, 24), (167, 166, 130, 134), (116, 40, 41, 117), (117, 41, 42, 118), (118, 42, 43, 119), (119, 43, 44, 120), (120, 44, 45, 121), (121, 45, 46, 122), (122, 46, 47, 123), (40, 48, 49, 41), (41, 49, 50, 42), (42, 50, 51, 43), (43, 51, 52, 44), (44, 52, 53, 45), (45, 53, 54, 46), (46, 54, 55, 47), (47, 55, 48, 40), (142, 56, 57, 143), (143, 57, 58, 144), (144, 58, 59, 145), (145, 59, 60, 146), (146, 60, 61, 147), (147, 61, 62, 148), (148, 62, 63, 149), (149, 63, 56, 142), (56, 0, 1, 57), (57, 1, 2, 58), (58, 2, 3, 59), (59, 3, 4, 60), (60, 4, 5, 61), (61, 5, 6, 62), (62, 6, 7, 63), (63, 7, 0, 56), (123, 47, 40, 116), (22, 78, 79, 23), (165, 164, 135, 131), (73, 70, 69, 74), (74, 69, 68, 75), (209, 207, 82, 80), (208, 206, 83, 85), (77, 66, 65, 78), (84, 85, 83, 82), (23, 79, 72, 16), (16, 72, 73, 17), (17, 73, 74, 18), (18, 74, 75, 19), (19, 75, 76, 20), (20, 76, 77, 21), (21, 77, 78, 22), (78, 65, 64, 79), (82, 83, 81, 80), (210, 208, 85, 84), (211, 209, 80, 81), (206, 211, 81, 83), (207, 210, 84, 82), (179, 178, 136, 138), (100, 92, 93, 101), (99, 91, 92, 100), (191, 190, 102, 104), (189, 188, 107, 105), (96, 88, 89, 97), (95, 87, 88, 96), (177, 176, 139, 137), (0, 94, 95, 1), (1, 95, 96, 2), (2, 96, 97, 3), (3, 97, 98, 4), (4, 98, 99, 5), (5, 99, 100, 6), (6, 100, 101, 7), (7, 101, 94, 0), (104, 105, 107, 106), (102, 103, 105, 104), (188, 192, 106, 107), (190, 193, 103, 102), (193, 189, 105, 103), (192, 191, 104, 106), (39, 115, 108, 32), (38, 114, 115, 39), (37, 113, 114, 38), (36, 112, 113, 37), (35, 111, 112, 36), (34, 110, 111, 35), (33, 109, 110, 34), (32, 108, 109, 33), (173, 172, 127, 129), (114, 122, 123, 115), (113, 121, 122, 114), (112, 120, 121, 113), (111, 119, 120, 112), (110, 118, 119, 111), (109, 117, 118, 110), (171, 170, 125, 126), (124, 129, 127, 125), (125, 127, 128, 126), (172, 174, 128, 127), (175, 173, 129, 124), (170, 175, 124, 125), (174, 171, 126, 128), (130, 131, 135, 134), (134, 135, 133, 132), (169, 168, 132, 133), (168, 167, 134, 132), (166, 165, 131, 130), (164, 169, 133, 135), (140, 141, 137, 136), (136, 137, 139, 138), (178, 180, 140, 136), (180, 181, 141, 140), (176, 179, 138, 139), (181, 177, 137, 141), (182, 184, 162, 158), (156, 148, 149, 157), (155, 147, 148, 156), (154, 146, 147, 155), (153, 145, 146, 154), (152, 144, 145, 153), (151, 143, 144, 152), (183, 182, 158, 160), (48, 150, 151, 49), (49, 151, 152, 50), (50, 152, 153, 51), (51, 153, 154, 52), (52, 154, 155, 53), (53, 155, 156, 54), (54, 156, 157, 55), (55, 157, 150, 48), (162, 163, 159, 158), (158, 159, 161, 160), (184, 185, 163, 162), (186, 183, 160, 161), (185, 187, 159, 163), (187, 186, 161, 159), (71, 70, 169, 164), (79, 64, 165, 166), (73, 72, 167, 168), (70, 73, 168, 169), (64, 71, 164, 165), (72, 79, 166, 167), (117, 109, 171, 174), (108, 115, 175, 170), (115, 123, 173, 175), (116, 117, 174, 172), (109, 108, 170, 171), (123, 116, 172, 173), (93, 86, 177, 181), (87, 95, 179, 176), (101, 93, 181, 180), (94, 101, 180, 178), (86, 87, 176, 177), (95, 94, 178, 179), (142, 143, 186, 187), (149, 142, 187, 185), (143, 151, 183, 186), (157, 149, 185, 184), (151, 150, 182, 183), (150, 157, 184, 182), (198, 195, 191, 192), (199, 194, 189, 193), (197, 199, 193, 190), (196, 198, 192, 188), (194, 196, 188, 189), (195, 197, 190, 191), (98, 97, 197, 195), (90, 91, 196, 194), (91, 99, 198, 196), (97, 89, 199, 197), (89, 90, 194, 199), (99, 98, 195, 198), (76, 75, 204, 202), (67, 66, 205, 200), (66, 77, 203, 205), (75, 68, 201, 204), (68, 67, 200, 201), (77, 76, 202, 203), (202, 204, 210, 207), (200, 205, 211, 206), (205, 203, 209, 211), (204, 201, 208, 210), (201, 200, 206, 208), (203, 202, 207, 209)])
_uv = me_torus_001.uv_layers.new(name='UVMap')
_uv.uv.foreach_set('vector', [0.5797, 0.5, 0.625, 0.5, 0.625, 0.625, 0.5797, 0.625, 0.5797, 0.625, 0.625, 0.625, 0.625, 0.75, 0.5797, 0.75, 0.5797, 0.75, 0.625, 0.75, 0.625, 0.875, 0.5797, 0.875, 0.5797, 0.875, 0.625, 0.875, 0.625, 1.0, 0.5797, 1.0, 0.5797, 0.0, 0.625, 0.0, 0.625, 0.125, 0.5797, 0.125, 0.5797, 0.125, 0.625, 0.125, 0.625, 0.25, 0.5797, 0.25, 0.5797, 0.25, 0.625, 0.25, 0.625, 0.375, 0.5797, 0.375, 0.5797, 0.375, 0.625, 0.375, 0.625, 0.5, 0.5797, 0.5, 0.625, 0.5, 0.75, 0.5, 0.75, 0.625, 0.625, 0.625, 0.625, 0.625, 0.75, 0.625, 0.75, 0.75, 0.625, 0.75, 0.625, 0.75, 0.75, 0.75, 0.75, 0.875, 0.625, 0.875, 0.625, 0.875, 0.75, 0.875, 0.75, 1.0, 0.625, 1.0, 0.625, 0.0, 0.75, 0.0, 0.75, 0.125, 0.625, 0.125, 0.625, 0.125, 0.75, 0.125, 0.75, 0.25, 0.625, 0.25, 0.625, 0.25, 0.75, 0.25, 0.75, 0.375, 0.625, 0.375, 0.625, 0.375, 0.75, 0.375, 0.75, 0.5, 0.625, 0.5, 0.8265, 0.5, 0.875, 0.5, 0.875, 0.625, 0.8265, 0.625, 0.8265, 0.625, 0.875, 0.625, 0.875, 0.75, 0.8265, 0.75, 0.8265, 0.75, 0.875, 0.75, 0.875, 0.875, 0.8265, 0.875, 0.8265, 0.875, 0.875, 0.875, 0.875, 1.0, 0.8265, 1.0, 0.8265, 0.0, 0.875, 0.0, 0.875, 0.125, 0.8265, 0.125, 0.8265, 0.125, 0.875, 0.125, 0.875, 0.25, 0.8265, 0.25, 0.8265, 0.25, 0.875, 0.25, 0.875, 0.375, 0.8265, 0.375, 0.8265, 0.375, 0.875, 0.375, 0.875, 0.5, 0.8265, 0.5, 0.875, 0.5, 1.0, 0.5, 1.0, 0.625, 0.875, 0.625, 0.875, 0.625, 1.0, 0.625, 1.0, 0.75, 0.875, 0.75, 0.875, 0.75, 1.0, 0.75, 1.0, 0.875, 0.875, 0.875, 0.875, 0.875, 1.0, 0.875, 1.0, 1.0, 0.875, 1.0, 0.875, 0.0, 1.0, 0.0, 1.0, 0.125, 0.875, 0.125, 0.875, 0.125, 1.0, 0.125, 1.0, 0.25, 0.875, 0.25, 0.875, 0.25, 1.0, 0.25, 1.0, 0.375, 0.875, 0.375, 0.875, 0.375, 1.0, 0.375, 1.0, 0.5, 0.875, 0.5, 0.7976, 0.5, 0.7976, 0.375, 0.7976, 0.375, 0.7976, 0.5, 0.08058, 0.5, 0.125, 0.5, 0.125, 0.625, 0.08058, 0.625, 0.08058, 0.625, 0.125, 0.625, 0.125, 0.75, 0.08058, 0.75, 0.08058, 0.75, 0.125, 0.75, 0.125, 0.875, 0.08058, 0.875, 0.08058, 0.875, 0.125, 0.875, 0.125, 1.0, 0.08058, 1.0, 0.08058, 0.0, 0.125, 0.0, 0.125, 0.125, 0.08058, 0.125, 0.08058, 0.125, 0.125, 0.125, 0.125, 0.25, 0.08058, 0.25, 0.08058, 0.25, 0.125, 0.25, 0.125, 0.375, 0.08058, 0.375, 0.125, 0.5, 0.25, 0.5, 0.25, 0.625, 0.125, 0.625, 0.125, 0.625, 0.25, 0.625, 0.25, 0.75, 0.125, 0.75, 0.125, 0.75, 0.25, 0.75, 0.25, 0.875, 0.125, 0.875, 0.125, 0.875, 0.25, 0.875, 0.25, 1.0, 0.125, 1.0, 0.125, 0.0, 0.25, 0.0, 0.25, 0.125, 0.125, 0.125, 0.125, 0.125, 0.25, 0.125, 0.25, 0.25, 0.125, 0.25, 0.125, 0.25, 0.25, 0.25, 0.25, 0.375, 0.125, 0.375, 0.125, 0.375, 0.25, 0.375, 0.25, 0.5, 0.125, 0.5, 0.3276, 0.5, 0.375, 0.5, 0.375, 0.625, 0.3276, 0.625, 0.3276, 0.625, 0.375, 0.625, 0.375, 0.75, 0.3276, 0.75, 0.3276, 0.75, 0.375, 0.75, 0.375, 0.875, 0.3276, 0.875, 0.3276, 0.875, 0.375, 0.875, 0.375, 1.0, 0.3276, 1.0, 0.3276, 0.0, 0.375, 0.0, 0.375, 0.125, 0.3276, 0.125, 0.3276, 0.125, 0.375, 0.125, 0.375, 0.25, 0.3276, 0.25, 0.3276, 0.25, 0.375, 0.25, 0.375, 0.375, 0.3276, 0.375, 0.3276, 0.375, 0.375, 0.375, 0.375, 0.5, 0.3276, 0.5, 0.375, 0.5, 0.5, 0.5, 0.5, 0.625, 0.375, 0.625, 0.375, 0.625, 0.5, 0.625, 0.5, 0.75, 0.375, 0.75, 0.375, 0.75, 0.5, 0.75, 0.5, 0.875, 0.375, 0.875, 0.375, 0.875, 0.5, 0.875, 0.5, 1.0, 0.375, 1.0, 0.375, 0.0, 0.5, 0.0, 0.5, 0.125, 0.375, 0.125, 0.375, 0.125, 0.5, 0.125, 0.5, 0.25, 0.375, 0.25, 0.375, 0.25, 0.5, 0.25, 0.5, 0.375, 0.375, 0.375, 0.375, 0.375, 0.5, 0.375, 0.5, 0.5, 0.375, 0.5, 0.08058, 0.375, 0.125, 0.375, 0.125, 0.5, 0.08058, 0.5, 0.75, 0.25, 0.7976, 0.25, 0.7976, 0.375, 0.75, 0.375, 0.8265, 0.375, 0.8265, 0.5, 0.8265, 0.5, 0.8265, 0.375, 0.7976, 0.625, 0.8265, 0.625, 0.8265, 0.75, 0.7976, 0.75, 0.7976, 0.75, 0.8265, 0.75, 0.8265, 0.875, 0.7976, 0.875, 0.7976, 0.125, 0.7976, 0.0, 0.7976, 0.0, 0.7976, 0.125, 0.8265, 0.875, 0.8265, 1.0, 0.8265, 1.0, 0.8265, 0.875, 0.7976, 0.125, 0.8265, 0.125, 0.8265, 0.25, 0.7976, 0.25, 0.7976, 0.875, 0.8265, 0.875, 0.8265, 1.0, 0.7976, 1.0, 0.75, 0.375, 0.7976, 0.375, 0.7976, 0.5, 0.75, 0.5, 0.75, 0.5, 0.7976, 0.5, 0.7976, 0.625, 0.75, 0.625, 0.75, 0.625, 0.7976, 0.625, 0.7976, 0.75, 0.75, 0.75, 0.75, 0.75, 0.7976, 0.75, 0.7976, 0.875, 0.75, 0.875, 0.75, 0.875, 0.7976, 0.875, 0.7976, 1.0, 0.75, 1.0, 0.75, 0.0, 0.7976, 0.0, 0.7976, 0.125, 0.75, 0.125, 0.75, 0.125, 0.7976, 0.125, 0.7976, 0.25, 0.75, 0.25, 0.7976, 0.25, 0.8265, 0.25, 0.8265, 0.375, 0.7976, 0.375, 0.7976, 0.0, 0.8265, 0.0, 0.8265, 0.125, 0.7976, 0.125, 0.7976, 0.875, 0.8265, 0.875, 0.8265, 0.875, 0.7976, 0.875, 0.8265, 0.125, 0.7976, 0.125, 0.7976, 0.125, 0.8265, 0.125, 0.8265, 0.0, 0.8265, 0.125, 0.8265, 0.125, 0.8265, 0.0, 0.7976, 1.0, 0.7976, 0.875, 0.7976, 0.875, 0.7976, 1.0, 0.5455, 0.625, 0.5455, 0.5, 0.5455, 0.5, 0.5455, 0.625, 0.5455, 0.25, 0.5797, 0.25, 0.5797, 0.375, 0.5455, 0.375, 0.5455, 0.125, 0.5797, 0.125, 0.5797, 0.25, 0.5455, 0.25, 0.5455, 1.0, 0.5455, 0.875, 0.5455, 0.875, 0.5455, 1.0, 0.5797, 0.0, 0.5797, 0.125, 0.5797, 0.125, 0.5797, 0.0, 0.5455, 0.75, 0.5797, 0.75, 0.5797, 0.875, 0.5455, 0.875, 0.5455, 0.625, 0.5797, 0.625, 0.5797, 0.75, 0.5455, 0.75, 0.5797, 0.5, 0.5797, 0.625, 0.5797, 0.625, 0.5797, 0.5, 0.5, 0.5, 0.5455, 0.5, 0.5455, 0.625, 0.5, 0.625, 0.5, 0.625, 0.5455, 0.625, 0.5455, 0.75, 0.5, 0.75, 0.5, 0.75, 0.5455, 0.75, 0.5455, 0.875, 0.5, 0.875, 0.5, 0.875, 0.5455, 0.875, 0.5455, 1.0, 0.5, 1.0, 0.5, 0.0, 0.5455, 0.0, 0.5455, 0.125, 0.5, 0.125, 0.5, 0.125, 0.5455, 0.125, 0.5455, 0.25, 0.5, 0.25, 0.5, 0.25, 0.5455, 0.25, 0.5455, 0.375, 0.5, 0.375, 0.5, 0.375, 0.5455, 0.375, 0.5455, 0.5, 0.5, 0.5, 0.5455, 0.0, 0.5797, 0.0, 0.5797, 0.125, 0.5455, 0.125, 0.5455, 0.875, 0.5797, 0.875, 0.5797, 1.0, 0.5455, 1.0, 0.5797, 0.125, 0.5455, 0.125, 0.5455, 0.125, 0.5797, 0.125, 0.5455, 0.875, 0.5797, 0.875, 0.5797, 0.875, 0.5455, 0.875, 0.5797, 0.875, 0.5797, 1.0, 0.5797, 1.0, 0.5797, 0.875, 0.5455, 0.125, 0.5455, 0.0, 0.5455, 0.0, 0.5455, 0.125, 0.0, 0.375, 0.04659, 0.375, 0.04659, 0.5, 0.0, 0.5, 0.0, 0.25, 0.04659, 0.25, 0.04659, 0.375, 0.0, 0.375, 0.0, 0.125, 0.04659, 0.125, 0.04659, 0.25, 0.0, 0.25, 0.0, 0.0, 0.04659, 0.0, 0.04659, 0.125, 0.0, 0.125, 0.0, 0.875, 0.04659, 0.875, 0.04659, 1.0, 0.0, 1.0, 0.0, 0.75, 0.04659, 0.75, 0.04659, 0.875, 0.0, 0.875, 0.0, 0.625, 0.04659, 0.625, 0.04659, 0.75, 0.0, 0.75, 0.0, 0.5, 0.04659, 0.5, 0.04659, 0.625, 0.0, 0.625, 0.08058, 0.375, 0.08058, 0.5, 0.08058, 0.5, 0.08058, 0.375, 0.04659, 0.25, 0.08058, 0.25, 0.08058, 0.375, 0.04659, 0.375, 0.04659, 0.125, 0.08058, 0.125, 0.08058, 0.25, 0.04659, 0.25, 0.04659, 0.0, 0.08058, 0.0, 0.08058, 0.125, 0.04659, 0.125, 0.04659, 0.875, 0.08058, 0.875, 0.08058, 1.0, 0.04659, 1.0, 0.04659, 0.75, 0.08058, 0.75, 0.08058, 0.875, 0.04659, 0.875, 0.04659, 0.625, 0.08058, 0.625, 0.08058, 0.75, 0.04659, 0.75, 0.04659, 0.625, 0.04659, 0.5, 0.04659, 0.5, 0.04659, 0.625, 0.04659, 0.375, 0.08058, 0.375, 0.08058, 0.5, 0.04659, 0.5, 0.04659, 0.5, 0.08058, 0.5, 0.08058, 0.625, 0.04659, 0.625, 0.08058, 0.5, 0.08058, 0.625, 0.08058, 0.625, 0.08058, 0.5, 0.04659, 0.375, 0.08058, 0.375, 0.08058, 0.375, 0.04659, 0.375, 0.04659, 0.5, 0.04659, 0.375, 0.04659, 0.375, 0.04659, 0.5, 0.08058, 0.625, 0.04659, 0.625, 0.04659, 0.625, 0.08058, 0.625, 0.7976, 0.375, 0.8265, 0.375, 0.8265, 0.5, 0.7976, 0.5, 0.7976, 0.5, 0.8265, 0.5, 0.8265, 0.625, 0.7976, 0.625, 0.8265, 0.625, 0.7976, 0.625, 0.7976, 0.625, 0.8265, 0.625, 0.7976, 0.625, 0.7976, 0.5, 0.7976, 0.5, 0.7976, 0.625, 0.7976, 0.375, 0.8265, 0.375, 0.8265, 0.375, 0.7976, 0.375, 0.8265, 0.5, 0.8265, 0.625, 0.8265, 0.625, 0.8265, 0.5, 0.5455, 0.375, 0.5797, 0.375, 0.5797, 0.5, 0.5455, 0.5, 0.5455, 0.5, 0.5797, 0.5, 0.5797, 0.625, 0.5455, 0.625, 0.5455, 0.5, 0.5455, 0.375, 0.5455, 0.375, 0.5455, 0.5, 0.5455, 0.375, 0.5797, 0.375, 0.5797, 0.375, 0.5455, 0.375, 0.5797, 0.625, 0.5455, 0.625, 0.5455, 0.625, 0.5797, 0.625, 0.5797, 0.375, 0.5797, 0.5, 0.5797, 0.5, 0.5797, 0.375, 0.2968, 0.5, 0.2968, 0.375, 0.2968, 0.375, 0.2968, 0.5, 0.2968, 0.25, 0.3276, 0.25, 0.3276, 0.375, 0.2968, 0.375, 0.2968, 0.125, 0.3276, 0.125, 0.3276, 0.25, 0.2968, 0.25, 0.2968, 0.0, 0.3276, 0.0, 0.3276, 0.125, 0.2968, 0.125, 0.2968, 0.875, 0.3276, 0.875, 0.3276, 1.0, 0.2968, 1.0, 0.2968, 0.75, 0.3276, 0.75, 0.3276, 0.875, 0.2968, 0.875, 0.2968, 0.625, 0.3276, 0.625, 0.3276, 0.75, 0.2968, 0.75, 0.2968, 0.625, 0.2968, 0.5, 0.2968, 0.5, 0.2968, 0.625, 0.25, 0.5, 0.2968, 0.5, 0.2968, 0.625, 0.25, 0.625, 0.25, 0.625, 0.2968, 0.625, 0.2968, 0.75, 0.25, 0.75, 0.25, 0.75, 0.2968, 0.75, 0.2968, 0.875, 0.25, 0.875, 0.25, 0.875, 0.2968, 0.875, 0.2968, 1.0, 0.25, 1.0, 0.25, 0.0, 0.2968, 0.0, 0.2968, 0.125, 0.25, 0.125, 0.25, 0.125, 0.2968, 0.125, 0.2968, 0.25, 0.25, 0.25, 0.25, 0.25, 0.2968, 0.25, 0.2968, 0.375, 0.25, 0.375, 0.25, 0.375, 0.2968, 0.375, 0.2968, 0.5, 0.25, 0.5, 0.2968, 0.375, 0.3276, 0.375, 0.3276, 0.5, 0.2968, 0.5, 0.2968, 0.5, 0.3276, 0.5, 0.3276, 0.625, 0.2968, 0.625, 0.2968, 0.375, 0.3276, 0.375, 0.3276, 0.375, 0.2968, 0.375, 0.3276, 0.625, 0.2968, 0.625, 0.2968, 0.625, 0.3276, 0.625, 0.3276, 0.375, 0.3276, 0.5, 0.3276, 0.5, 0.3276, 0.375, 0.3276, 0.5, 0.3276, 0.625, 0.3276, 0.625, 0.3276, 0.5, 0.8265, 0.5, 0.8265, 0.625, 0.8265, 0.625, 0.8265, 0.5, 0.7976, 0.375, 0.8265, 0.375, 0.8265, 0.375, 0.7976, 0.375, 0.7976, 0.625, 0.7976, 0.5, 0.7976, 0.5, 0.7976, 0.625, 0.8265, 0.625, 0.7976, 0.625, 0.7976, 0.625, 0.8265, 0.625, 0.8265, 0.375, 0.8265, 0.5, 0.8265, 0.5, 0.8265, 0.375, 0.7976, 0.5, 0.7976, 0.375, 0.7976, 0.375, 0.7976, 0.5, 0.08058, 0.625, 0.04659, 0.625, 0.04659, 0.625, 0.08058, 0.625, 0.04659, 0.5, 0.04659, 0.375, 0.04659, 0.375, 0.04659, 0.5, 0.04659, 0.375, 0.08058, 0.375, 0.08058, 0.375, 0.04659, 0.375, 0.08058, 0.5, 0.08058, 0.625, 0.08058, 0.625, 0.08058, 0.5, 0.04659, 0.625, 0.04659, 0.5, 0.04659, 0.5, 0.04659, 0.625, 0.08058, 0.375, 0.08058, 0.5, 0.08058, 0.5, 0.08058, 0.375, 0.5797, 0.375, 0.5797, 0.5, 0.5797, 0.5, 0.5797, 0.375, 0.5797, 0.625, 0.5455, 0.625, 0.5455, 0.625, 0.5797, 0.625, 0.5455, 0.375, 0.5797, 0.375, 0.5797, 0.375, 0.5455, 0.375, 0.5455, 0.5, 0.5455, 0.375, 0.5455, 0.375, 0.5455, 0.5, 0.5797, 0.5, 0.5797, 0.625, 0.5797, 0.625, 0.5797, 0.5, 0.5455, 0.625, 0.5455, 0.5, 0.5455, 0.5, 0.5455, 0.625, 0.3276, 0.5, 0.3276, 0.625, 0.3276, 0.625, 0.3276, 0.5, 0.3276, 0.375, 0.3276, 0.5, 0.3276, 0.5, 0.3276, 0.375, 0.3276, 0.625, 0.2968, 0.625, 0.2968, 0.625, 0.3276, 0.625, 0.2968, 0.375, 0.3276, 0.375, 0.3276, 0.375, 0.2968, 0.375, 0.2968, 0.625, 0.2968, 0.5, 0.2968, 0.5, 0.2968, 0.625, 0.2968, 0.5, 0.2968, 0.375, 0.2968, 0.375, 0.2968, 0.5, 0.5455, 0.125, 0.5455, 0.0, 0.5455, 0.0, 0.5455, 0.125, 0.5797, 0.875, 0.5797, 1.0, 0.5797, 1.0, 0.5797, 0.875, 0.5455, 0.875, 0.5797, 0.875, 0.5797, 0.875, 0.5455, 0.875, 0.5797, 0.125, 0.5455, 0.125, 0.5455, 0.125, 0.5797, 0.125, 0.5797, 0.0, 0.5797, 0.125, 0.5797, 0.125, 0.5797, 0.0, 0.5455, 1.0, 0.5455, 0.875, 0.5455, 0.875, 0.5455, 1.0, 0.5455, 1.0, 0.5455, 0.875, 0.5455, 0.875, 0.5455, 1.0, 0.5797, 0.0, 0.5797, 0.125, 0.5797, 0.125, 0.5797, 0.0, 0.5797, 0.125, 0.5455, 0.125, 0.5455, 0.125, 0.5797, 0.125, 0.5455, 0.875, 0.5797, 0.875, 0.5797, 0.875, 0.5455, 0.875, 0.5797, 0.875, 0.5797, 1.0, 0.5797, 1.0, 0.5797, 0.875, 0.5455, 0.125, 0.5455, 0.0, 0.5455, 0.0, 0.5455, 0.125, 0.7976, 1.0, 0.7976, 0.875, 0.7976, 0.875, 0.7976, 1.0, 0.8265, 0.0, 0.8265, 0.125, 0.8265, 0.125, 0.8265, 0.0, 0.8265, 0.125, 0.7976, 0.125, 0.7976, 0.125, 0.8265, 0.125, 0.7976, 0.875, 0.8265, 0.875, 0.8265, 0.875, 0.7976, 0.875, 0.8265, 0.875, 0.8265, 1.0, 0.8265, 1.0, 0.8265, 0.875, 0.7976, 0.125, 0.7976, 0.0, 0.7976, 0.0, 0.7976, 0.125, 0.7976, 1.0, 0.7976, 0.875, 0.7976, 0.875, 0.7976, 1.0, 0.8265, 0.0, 0.8265, 0.125, 0.8265, 0.125, 0.8265, 0.0, 0.8265, 0.125, 0.7976, 0.125, 0.7976, 0.125, 0.8265, 0.125, 0.7976, 0.875, 0.8265, 0.875, 0.8265, 0.875, 0.7976, 0.875, 0.8265, 0.875, 0.8265, 1.0, 0.8265, 1.0, 0.8265, 0.875, 0.7976, 0.125, 0.7976, 0.0, 0.7976, 0.0, 0.7976, 0.125])
me_torus_001.update()
me_cube_005 = bpy.data.meshes.new('Cube.005')
me_cube_005.from_pydata([(-0.02721, -0.03674, 0.013), (0.2304, -0.07384, 0.6227), (-0.02721, 0.03675, 0.013), (0.2304, 0.07384, 0.6227), (0.02721, -0.03674, -0.013), (0.3397, -0.07384, 0.5705), (0.02721, 0.03675, -0.013), (0.3397, 0.07384, 0.5705), (0.1619, -0.03477, 0.405), (0.1619, 0.03477, 0.405), (0.2134, 0.03477, 0.3804), (0.2134, -0.03477, 0.3804), (0.2637, -0.04423, 0.6361), (0.2637, 0.04423, 0.6361), (0.3292, 0.04423, 0.6048), (0.3292, -0.04423, 0.6048), (0.1864, -0.06743, 0.5185), (0.1864, 0.06743, 0.5185), (0.2863, 0.06743, 0.4708), (0.2863, -0.06743, 0.4708)], [], [(16, 1, 3, 17), (17, 3, 7, 18), (18, 7, 5, 19), (19, 5, 1, 16), (2, 6, 4, 0), (5, 7, 14, 15), (4, 11, 8, 0), (6, 10, 11, 4), (2, 9, 10, 6), (0, 8, 9, 2), (14, 13, 12, 15), (3, 1, 12, 13), (1, 5, 15, 12), (7, 3, 13, 14), (11, 19, 16, 8), (10, 18, 19, 11), (9, 17, 18, 10), (8, 16, 17, 9)])
_uv = me_cube_005.uv_layers.new(name='UVMap')
_uv.uv.foreach_set('vector', [0.5843, -0.03017, 0.625, 0.0, 0.625, 0.25, 0.5846, 0.2252, 0.5846, 0.2252, 0.625, 0.25, 0.625, 0.5, 0.5846, 0.5248, 0.5846, 0.5248, 0.625, 0.5, 0.625, 0.75, 0.5846, 0.7252, 0.5846, 0.7252, 0.625, 0.75, 0.625, 1.0, 0.5846, 1.025, 0.125, 0.5, 0.375, 0.5, 0.375, 0.75, 0.125, 0.75, 0.625, 0.75, 0.625, 0.5, 0.625, 0.5, 0.625, 0.75, 0.375, 0.75, 0.5425, 0.75, 0.5425, 1.0, 0.375, 1.0, 0.375, 0.5, 0.5425, 0.5, 0.5425, 0.75, 0.375, 0.75, 0.375, 0.25, 0.5425, 0.25, 0.5425, 0.5, 0.375, 0.5, 0.375, 0.0, 0.5425, 0.0, 0.5425, 0.25, 0.375, 0.25, 0.625, 0.5, 0.875, 0.5, 0.875, 0.75, 0.625, 0.75, 0.625, 0.25, 0.625, 0.0, 0.625, 0.0, 0.625, 0.25, 0.625, 1.0, 0.625, 0.75, 0.625, 0.75, 0.625, 1.0, 0.625, 0.5, 0.625, 0.25, 0.625, 0.25, 0.625, 0.5, 0.5425, 0.75, 0.5846, 0.7252, 0.5846, 1.025, 0.5425, 1.0, 0.5425, 0.5, 0.5846, 0.5248, 0.5846, 0.7252, 0.5425, 0.75, 0.5425, 0.25, 0.5846, 0.2252, 0.5846, 0.5248, 0.5425, 0.5, 0.5425, 0.0, 0.5843, -0.03017, 0.5846, 0.2252, 0.5425, 0.25])
me_cube_005.materials.append(mat_material)
me_cube_005.use_mirror_vertex_groups = False
me_cube_005.update()

# ---- objects
ob_boat_base = bpy.data.objects.new('Boat_Base', me_cube)
ob_cabin_thing = bpy.data.objects.new('Cabin_Thing', me_cube_001)
ob_interior_table = bpy.data.objects.new('Interior_Table', me_cube_002)
ob_glass = bpy.data.objects.new('Glass', me_cylinder)
ob_book1 = bpy.data.objects.new('Book1', me_cube_003)
ob_book2 = bpy.data.objects.new('Book2', me_cube_004)
ob_wheel = bpy.data.objects.new('Wheel', me_torus_001)
ob_speed_control = bpy.data.objects.new('Speed_Control', me_cube_005)

# ---- transforms, parenting, visibility, modifiers, constraints
ob_boat_base.location = (0.0, 0.0, 0.0)
ob_boat_base.lock_rotations_4d = False
ob_boat_base.empty_display_type = 'ARROWS'
ob_boat_base.lineart.crease_threshold = 0.0
ob_cabin_thing.location = (0.0, 0.0, -1.047)
ob_cabin_thing.lock_rotations_4d = False
ob_cabin_thing.empty_display_type = 'ARROWS'
ob_cabin_thing.lineart.crease_threshold = 0.0
_m = ob_cabin_thing.modifiers.new('Solidify', 'SOLIDIFY')
_m.thickness = 0.05
_m.use_even_offset = True
ob_interior_table.location = (-4.107, 0.1897, -0.3138)
ob_interior_table.scale = (0.4918, 1.929, 0.9595)
ob_glass.location = (-2.751, -2.005, 0.2706)
ob_glass.scale = (0.1284, 0.1284, 0.1284)
ob_book1.location = (-2.026, -1.953, 0.1633)
ob_book1.rotation_euler = (-0.0, -1.58, -0.0)
ob_book1.scale = (0.05348, 0.1353, 0.2055)
ob_book2.location = (-2.085, -1.96, 0.257)
ob_book2.rotation_euler = (-0.0, -1.58, -0.3201)
ob_book2.scale = (0.05348, 0.1353, 0.2055)
ob_wheel.location = (-3.167, 0.3823, 0.1876)
ob_speed_control.location = (-3.881, 1.328, 0.2457)
ob_speed_control.lock_rotations_4d = False
ob_speed_control.empty_display_type = 'ARROWS'
ob_speed_control.lineart.crease_threshold = 0.0

# ---- collection membership
col_collection.objects.link(ob_boat_base)
col_collection.objects.link(ob_cabin_thing)
col_collection.objects.link(ob_interior_table)
col_collection.objects.link(ob_glass)
col_collection.objects.link(ob_book1)
col_collection.objects.link(ob_book2)
col_collection.objects.link(ob_wheel)
col_collection.objects.link(ob_speed_control)

# ---- scene / render settings (as saved in the file)
scene.frame_start = 1; scene.frame_end = 250; scene.frame_set(1)
scene.render.engine = 'BLENDER_EEVEE_NEXT'
scene.render.bake_bias = 0.0
scene.render.bake_samples = 0
scene.cycles.sampling_pattern = 'TABULATED_SOBOL'
scene.eevee.use_volume_custom_range = False
bpy.context.view_layer.update()

# ---- added for rendering (the .blend has no active camera and no usable light): camera, sun
cam_auto = bpy.data.cameras.new('AutoCamera')
cam_auto.lens = 50.0
cam_auto.sensor_width = 36.0
cam_auto.clip_end = 1000.0
ob_auto_camera = bpy.data.objects.new('AutoCamera', cam_auto)
scene.collection.objects.link(ob_auto_camera)
ob_auto_camera.location = (23.7116, -28.1705, 17.651)
ob_auto_camera.rotation_euler = (1.09748, -7.21219e-08, 0.694738)
scene.camera = ob_auto_camera
light_auto_sun = bpy.data.lights.new('AutoSun', 'SUN')
light_auto_sun.energy = 3.0
light_auto_sun.angle = 0.0523599
ob_auto_sun = bpy.data.objects.new('AutoSun', light_auto_sun)
scene.collection.objects.link(ob_auto_sun)
ob_auto_sun.rotation_euler = (0.872665, 0.174533, 0.523599)
bpy.context.view_layer.update()
